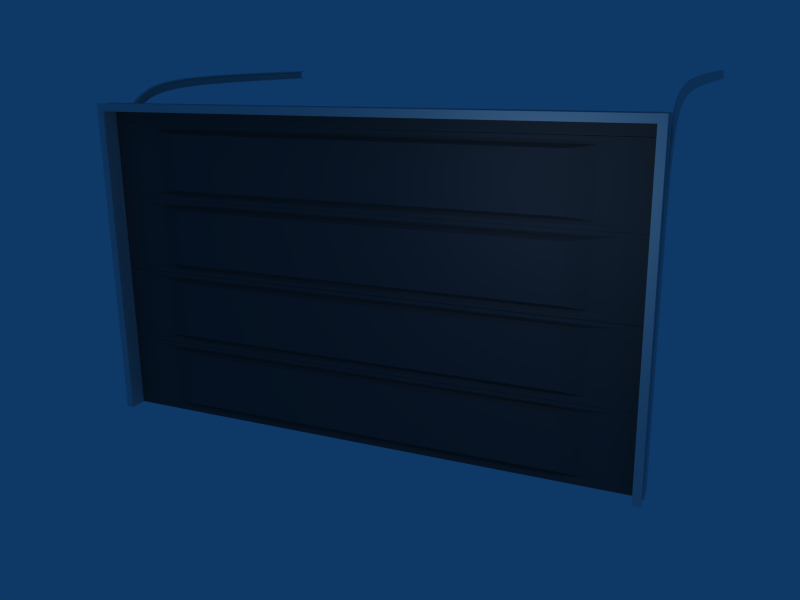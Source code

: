 # Source: gardoor.blend  (saved by Blender 2.76.0; exported with 4.5.12 LTS)
import bpy
from mathutils import Matrix  # noqa: F401  (used for matrix-valued properties, if any)

bpy.ops.wm.read_factory_settings(use_empty=True)
scene = bpy.context.scene
scene.name = 'Scene'

# ---- collections
col_collection_1 = bpy.data.collections.new('Collection 1'); scene.collection.children.link(col_collection_1)
col_collection_6 = bpy.data.collections.new('Collection 6'); scene.collection.children.link(col_collection_6)
col_collection_7 = bpy.data.collections.new('Collection 7'); scene.collection.children.link(col_collection_7)
col_collection_7.hide_render = True
col_collection_7.hide_viewport = True
col_collection_20 = bpy.data.collections.new('Collection 20'); scene.collection.children.link(col_collection_20)
col_collection_20.hide_render = True
col_collection_20.hide_viewport = True

# ---- materials (node trees are filled in below, after node groups)
mat_doormat1 = bpy.data.materials.new('DoorMat1')
mat_doormat1.alpha_threshold = 0.0
mat_doormat1.diffuse_color = (0.2988, 0.2922, 0.3055, 1.0)
mat_doormat1.roughness = 0.5
mat_doormat1.line_color = (0.0, 0.0, 0.0, 1.0)
mat_doormat1_001 = bpy.data.materials.new('DoorMat1.001')
mat_doormat1_001.alpha_threshold = 0.0
mat_doormat1_001.diffuse_color = (0.0, 1.0, 0.2358, 1.0)
mat_doormat1_001.roughness = 0.5
mat_doormat1_001.line_color = (0.0, 0.0, 0.0, 1.0)
mat_doormat1_002 = bpy.data.materials.new('DoorMat1.002')
mat_doormat1_002.alpha_threshold = 0.0
mat_doormat1_002.diffuse_color = (1.0, 0.0, 0.0, 1.0)
mat_doormat1_002.roughness = 0.5
mat_doormat1_002.line_color = (0.0, 0.0, 0.0, 1.0)
mat_sliderbar = bpy.data.materials.new('SliderBar')
mat_sliderbar.alpha_threshold = 0.0
mat_sliderbar.diffuse_color = (0.56, 0.56, 0.56, 1.0)
mat_sliderbar.roughness = 0.5
mat_sliderbar.line_color = (0.0, 0.0, 0.0, 1.0)
mat_slidermaterial = bpy.data.materials.new('SliderMaterial')
mat_slidermaterial.alpha_threshold = 0.0
mat_slidermaterial.diffuse_color = (0.14, 0.14, 0.14, 1.0)
mat_slidermaterial.specular_color = (0.7, 0.7, 0.7)
mat_slidermaterial.roughness = 0.5
mat_slidermaterial.line_color = (0.0, 0.0, 0.0, 1.0)

# ---- material node trees

# ---- world
world_world = bpy.data.worlds.new('World'); scene.world = world_world
world_world.color = (0.05656, 0.2208, 0.4)
world_world.use_sun_shadow = False
world_world.sun_shadow_jitter_overblur = 0.0
world_world.cycles.sampling_method = 'MANUAL'
world_world.cycles.sample_map_resolution = 256

# ---- cameras
cam_camera = bpy.data.cameras.new('Camera')
cam_camera.passepartout_alpha = 0.2
cam_camera.clip_end = 100.0
cam_camera.lens = 35.0
cam_camera.sensor_width = 32.0
cam_camera.sensor_height = 18.0
cam_camera.ortho_scale = 7.314
cam_camera.show_limits = True
cam_camera.dof.focus_distance = 0.0
cam_camera.dof.aperture_fstop = 128.0

# ---- lights
light_spot = bpy.data.lights.new('Spot', 'POINT')
light_spot.transmission_factor = 0.0
light_spot.cutoff_distance = 30.0
light_spot.energy = 100.0
light_spot.shadow_buffer_clip_start = 1.001
light_spot.shadow_soft_size = 1.0
light_spot.shadow_maximum_resolution = 0.006
light_spot.use_absolute_resolution = True
light_spot.cycles.use_multiple_importance_sampling = False

# ---- meshes
me_cube = bpy.data.meshes.new('Cube')
me_cube.from_pydata([(5.971, -0.1362, 0.0), (5.971, -0.5239, 0.0), (5.887, -0.5239, 0.0), (5.887, -0.1362, 0.0), (5.971, -0.1362, 6.939), (5.971, -0.5239, 6.939), (5.887, -0.5239, 6.939), (5.887, -0.1362, 6.939), (5.971, -0.2193, 0.0), (5.971, -0.4406, 0.0), (5.887, -0.4406, 0.0), (5.887, -0.2193, 0.0), (5.971, -0.2193, 6.939), (5.971, -0.4406, 6.939), (5.887, -0.4406, 6.939), (5.887, -0.2193, 6.939), (6.054, -0.4406, 0.0), (6.054, -0.4406, 6.939), (6.054, -0.2193, 0.0), (6.054, -0.2193, 6.939), (6.054, -0.5239, 6.939), (6.054, -0.1362, 6.939), (6.054, -0.5239, 0.0), (6.054, -0.1362, 0.0), (5.971, -0.1362, 7.023), (6.054, -0.1362, 7.023), (6.054, -0.2193, 7.023), (6.054, -0.4406, 7.023), (6.054, -0.5239, 7.023), (5.971, -0.5239, 7.023), (5.971, -0.2193, 7.023), (5.971, -0.4406, 7.023), (5.887, -0.1362, 7.023), (5.887, -0.2193, 7.023), (5.887, -0.4406, 7.023), (5.887, -0.5239, 7.023), (5.887, -0.2193, 7.106), (5.971, -0.2193, 7.106), (5.887, -0.4406, 7.106), (5.971, -0.4406, 7.106), (5.887, -0.5239, 7.106), (5.971, -0.5239, 7.106), (5.887, -0.1362, 7.106), (5.971, -0.1362, 7.106), (6.054, -0.4406, 7.106), (6.054, -0.2193, 7.106), (6.054, -0.5239, 7.106), (6.054, -0.1362, 7.106), (0.0, -0.1362, 7.106), (0.0, -0.2193, 7.106), (0.0, -0.5239, 7.106), (0.0, -0.4406, 7.106), (0.0, -0.1362, 7.023), (0.0, -0.5239, 7.023), (0.0, -0.4406, 7.023), (0.0, -0.2193, 7.023), (0.0, -0.5239, 6.939), (0.0, -0.1362, 6.939), (0.0, -0.2193, 6.939), (0.0, -0.4406, 6.939)], [], [(1, 5, 6, 2), (4, 0, 3, 7), (0, 8, 11, 3), (8, 9, 10, 11), (9, 1, 2, 10), (12, 13, 9, 8), (6, 14, 10, 2), (14, 15, 11, 10), (15, 7, 3, 11), (9, 13, 17, 16), (12, 8, 18, 19), (1, 9, 16, 22), (8, 0, 23, 18), (0, 4, 21, 23), (5, 1, 22, 20), (17, 20, 22, 16), (18, 23, 21, 19), (21, 4, 24, 25), (19, 21, 25, 26), (20, 17, 27, 28), (5, 20, 28, 29), (12, 19, 26, 30), (17, 13, 31, 27), (13, 12, 30, 31), (4, 7, 32, 24), (6, 5, 29, 35), (33, 34, 31, 30), (33, 30, 37, 36), (31, 34, 38, 39), (35, 29, 41, 40), (24, 32, 42, 43), (27, 31, 39, 44), (30, 26, 45, 37), (29, 28, 46, 41), (28, 27, 44, 46), (26, 25, 47, 45), (25, 24, 43, 47), (42, 36, 37, 43), (38, 40, 41, 39), (39, 41, 46, 44), (43, 37, 45, 47), (36, 42, 48, 49), (40, 38, 51, 50), (42, 32, 52, 48), (35, 40, 50, 53), (38, 34, 54, 51), (33, 36, 49, 55), (6, 35, 53, 56), (34, 33, 55, 54), (32, 7, 57, 52), (7, 15, 58, 57), (15, 14, 59, 58), (14, 6, 56, 59), (52, 55, 49, 48), (54, 53, 50, 51), (59, 56, 53, 54), (58, 59, 54, 55), (57, 58, 55, 52)])
me_cube.use_remesh_preserve_volume = False
me_cube.use_remesh_preserve_attributes = False
me_cube.use_mirror_vertex_groups = False
me_cube.update()
me_plane = bpy.data.meshes.new('Plane')
me_plane.from_pydata([(5.947, -0.2094, -0.1032), (5.947, -0.2094, 1.563), (-5.947, -0.2094, 1.563), (-5.947, -0.2094, -0.1031), (-5.352, -0.2094, 1.48), (-5.353, -0.2094, -0.01979), (5.352, -0.2094, -0.01983), (5.352, -0.2094, 1.48), (-4.817, -0.1594, 1.405), (4.817, -0.1594, 1.405), (4.817, -0.1594, 0.05517), (-4.817, -0.1594, 0.0552), (-4.335, -0.2594, 1.338), (-4.336, -0.2594, 0.1227), (4.335, -0.2594, 0.1227), (4.335, -0.2594, 1.338), (5.947, -0.1261, 1.563), (-5.947, -0.1261, 1.563), (5.947, -0.1261, -0.1032), (-5.947, -0.1261, -0.1031), (-5.947, -0.1261, 1.522), (5.947, -0.1261, 1.522), (-5.947, -0.1261, -0.06145), (5.947, -0.1261, -0.0615), (5.947, -0.1261, 1.609), (-5.947, -0.1261, 1.609), (5.947, -0.1261, 3.193), (-5.947, -0.1261, 3.193), (-5.947, -0.1261, 1.568), (5.947, -0.1261, 1.568), (-5.947, -0.1261, 3.234), (5.947, -0.1261, 3.234), (4.335, -0.2594, 3.008), (4.335, -0.2594, 1.793), (-4.336, -0.2594, 1.793), (-4.335, -0.2594, 3.008), (-4.817, -0.1594, 1.726), (4.817, -0.1594, 1.726), (4.817, -0.1594, 3.076), (-4.817, -0.1594, 3.076), (5.352, -0.2094, 3.151), (5.352, -0.2094, 1.651), (-5.353, -0.2094, 1.651), (-5.352, -0.2094, 3.151), (-5.947, -0.2094, 1.568), (-5.947, -0.2094, 3.234), (5.947, -0.2094, 3.234), (5.947, -0.2094, 1.568), (5.947, -0.2094, 3.241), (5.947, -0.2094, 4.908), (-5.947, -0.2094, 4.908), (-5.947, -0.2094, 3.241), (-5.352, -0.2094, 4.825), (-5.353, -0.2094, 3.325), (5.352, -0.2094, 3.325), (5.352, -0.2094, 4.825), (-4.817, -0.1594, 4.75), (4.817, -0.1594, 4.75), (4.817, -0.1594, 3.4), (-4.817, -0.1594, 3.4), (-4.335, -0.2594, 4.682), (-4.336, -0.2594, 3.467), (4.335, -0.2594, 3.467), (4.335, -0.2594, 4.682), (5.947, -0.1261, 4.908), (-5.947, -0.1261, 4.908), (5.947, -0.1261, 3.241), (-5.947, -0.1261, 3.241), (-5.947, -0.1261, 4.866), (5.947, -0.1261, 4.866), (-5.947, -0.1261, 3.283), (5.947, -0.1261, 3.283), (5.947, -0.1261, 4.953), (-5.947, -0.1261, 4.953), (5.947, -0.1261, 6.536), (-5.947, -0.1261, 6.536), (-5.947, -0.1261, 4.911), (5.947, -0.1261, 4.911), (-5.947, -0.1261, 6.578), (5.947, -0.1261, 6.578), (4.335, -0.2594, 6.352), (4.335, -0.2594, 5.137), (-4.336, -0.2594, 5.137), (-4.335, -0.2594, 6.352), (-4.817, -0.1594, 5.07), (4.817, -0.1594, 5.07), (4.817, -0.1594, 6.42), (-4.817, -0.1594, 6.42), (5.352, -0.2094, 6.495), (5.352, -0.2094, 4.995), (-5.353, -0.2094, 4.995), (-5.352, -0.2094, 6.495), (-5.947, -0.2094, 4.911), (-5.947, -0.2094, 6.578), (5.947, -0.2094, 6.578), (5.947, -0.2094, 4.911), (5.947, -0.2094, 6.588), (-5.947, -0.2094, 6.588), (5.947, -0.2094, 6.857), (-5.947, -0.2094, 6.857), (-5.947, -0.1261, 6.857), (5.947, -0.1261, 6.857), (-5.947, -0.1261, 6.807), (5.947, -0.1261, 6.807), (5.947, -0.1261, 6.588), (-5.947, -0.1261, 6.588), (-5.947, -0.1261, 6.638), (5.947, -0.1261, 6.638), (5.971, 0.4626, 6.752), (5.971, 0.4717, 6.739), (5.971, 0.4748, 6.723), (5.971, 0.4717, 6.707), (5.971, 0.4626, 6.693), (5.971, 0.4491, 6.684), (5.971, 0.4332, 6.681), (5.971, 0.4172, 6.684), (5.971, 0.4037, 6.693), (5.971, 0.3947, 6.707), (5.971, 0.3915, 6.723), (5.971, 0.3947, 6.739), (5.971, 0.4037, 6.752), (5.971, 0.4172, 6.761), (5.971, 0.4332, 6.764), (5.971, 0.4491, 6.761), (5.971, 0.4855, 6.775), (5.971, 0.5015, 6.751), (5.971, 0.5071, 6.723), (5.971, 0.5015, 6.694), (5.971, 0.4855, 6.67), (5.971, 0.4615, 6.654), (5.971, 0.4332, 6.649), (5.971, 0.4049, 6.654), (5.971, 0.3809, 6.67), (5.971, 0.3648, 6.694), (5.971, 0.3592, 6.723), (5.971, 0.3648, 6.751), (5.971, 0.3809, 6.775), (5.971, 0.4049, 6.791), (5.971, 0.4332, 6.797), (5.971, 0.4615, 6.791), (5.981, 0.4979, 6.787), (5.981, 0.5177, 6.758), (5.981, 0.5247, 6.723), (5.981, 0.5177, 6.688), (5.981, 0.4979, 6.658), (5.981, 0.4682, 6.638), (5.981, 0.4332, 6.631), (5.981, 0.3981, 6.638), (5.981, 0.3685, 6.658), (5.981, 0.3486, 6.688), (5.981, 0.3417, 6.723), (5.981, 0.3486, 6.758), (5.981, 0.3685, 6.787), (5.981, 0.3981, 6.807), (5.981, 0.4332, 6.814), (5.981, 0.4682, 6.807), (6.001, 0.4979, 6.787), (6.001, 0.5177, 6.758), (6.001, 0.5247, 6.723), (6.001, 0.5177, 6.688), (6.001, 0.4979, 6.658), (6.001, 0.4682, 6.638), (6.001, 0.4332, 6.631), (6.001, 0.3981, 6.638), (6.001, 0.3685, 6.658), (6.001, 0.3486, 6.688), (6.001, 0.3417, 6.723), (6.001, 0.3486, 6.758), (6.001, 0.3685, 6.787), (6.001, 0.3981, 6.807), (6.001, 0.4332, 6.814), (6.001, 0.4682, 6.807), (6.011, 0.4859, 6.775), (6.011, 0.5021, 6.751), (6.011, 0.5077, 6.723), (6.011, 0.5021, 6.694), (6.011, 0.4859, 6.67), (6.011, 0.4617, 6.654), (6.011, 0.4332, 6.648), (6.011, 0.4046, 6.654), (6.011, 0.3804, 6.67), (6.011, 0.3643, 6.694), (6.011, 0.3586, 6.723), (6.011, 0.3643, 6.751), (6.011, 0.3804, 6.775), (6.011, 0.4046, 6.792), (6.011, 0.4332, 6.797), (6.011, 0.4617, 6.792), (6.011, 0.4719, 6.739), (6.011, 0.4628, 6.752), (6.011, 0.4751, 6.723), (6.011, 0.4719, 6.707), (6.011, 0.4628, 6.693), (6.011, 0.4492, 6.684), (6.011, 0.4332, 6.681), (6.011, 0.4171, 6.684), (6.011, 0.4035, 6.693), (6.011, 0.3944, 6.707), (6.011, 0.3912, 6.723), (6.011, 0.3944, 6.739), (6.011, 0.4035, 6.752), (6.011, 0.4171, 6.761), (6.011, 0.4332, 6.765), (6.011, 0.4492, 6.761), (6.029, 0.4719, 6.739), (6.029, 0.4628, 6.752), (6.029, 0.4751, 6.723), (6.029, 0.4719, 6.707), (6.029, 0.4628, 6.693), (6.029, 0.4492, 6.684), (6.029, 0.4332, 6.681), (6.029, 0.4171, 6.684), (6.029, 0.4035, 6.693), (6.029, 0.3944, 6.707), (6.029, 0.3912, 6.723), (6.029, 0.3944, 6.739), (6.029, 0.4035, 6.752), (6.029, 0.4171, 6.761), (6.029, 0.4332, 6.765), (6.029, 0.4492, 6.761), (6.03, 0.4406, 6.73), (6.03, 0.4372, 6.732), (-6.03, 0.4372, 6.732), (-6.03, 0.4406, 6.73), (-6.029, 0.4492, 6.761), (-6.029, 0.4332, 6.765), (-6.029, 0.4171, 6.761), (-6.029, 0.4035, 6.752), (-6.029, 0.3944, 6.739), (-6.029, 0.3912, 6.723), (-6.029, 0.3944, 6.707), (-6.029, 0.4035, 6.693), (-6.029, 0.4171, 6.684), (-6.029, 0.4332, 6.681), (-6.029, 0.4492, 6.684), (-6.029, 0.4628, 6.693), (-6.029, 0.4719, 6.707), (-6.029, 0.4751, 6.723), (-6.029, 0.4628, 6.752), (-6.029, 0.4719, 6.739), (-6.011, 0.4492, 6.761), (-6.011, 0.4332, 6.765), (-6.011, 0.4171, 6.761), (-6.011, 0.4035, 6.752), (-6.011, 0.3944, 6.739), (-6.011, 0.3912, 6.723), (-6.011, 0.3944, 6.707), (-6.011, 0.4035, 6.693), (-6.011, 0.4171, 6.684), (-6.011, 0.4332, 6.681), (-6.011, 0.4492, 6.684), (-6.011, 0.4628, 6.693), (-6.011, 0.4719, 6.707), (-6.011, 0.4751, 6.723), (-6.011, 0.4628, 6.752), (-6.011, 0.4719, 6.739), (-6.011, 0.4617, 6.792), (-6.011, 0.4332, 6.797), (-6.011, 0.4046, 6.792), (-6.011, 0.3804, 6.775), (-6.011, 0.3643, 6.751), (-6.011, 0.3586, 6.723), (-6.011, 0.3643, 6.694), (-6.011, 0.3804, 6.67), (-6.011, 0.4046, 6.654), (-6.011, 0.4332, 6.648), (-6.011, 0.4617, 6.654), (-6.011, 0.4859, 6.67), (-6.011, 0.5021, 6.694), (-6.011, 0.5077, 6.723), (-6.011, 0.5021, 6.751), (-6.011, 0.4859, 6.775), (-6.001, 0.4682, 6.807), (-6.001, 0.4332, 6.814), (-6.001, 0.3981, 6.807), (-6.001, 0.3685, 6.787), (-6.001, 0.3486, 6.758), (-6.001, 0.3417, 6.723), (-6.001, 0.3486, 6.688), (-6.001, 0.3685, 6.658), (-6.001, 0.3981, 6.638), (-6.001, 0.4332, 6.631), (-6.001, 0.4682, 6.638), (-6.001, 0.4979, 6.658), (-6.001, 0.5177, 6.688), (-6.001, 0.5247, 6.723), (-6.001, 0.5177, 6.758), (-6.001, 0.4979, 6.787), (-5.981, 0.4682, 6.807), (-5.981, 0.4332, 6.814), (-5.981, 0.3981, 6.807), (-5.981, 0.3685, 6.787), (-5.981, 0.3486, 6.758), (-5.981, 0.3417, 6.723), (-5.981, 0.3486, 6.688), (-5.981, 0.3685, 6.658), (-5.981, 0.3981, 6.638), (-5.981, 0.4332, 6.631), (-5.981, 0.4682, 6.638), (-5.981, 0.4979, 6.658), (-5.981, 0.5177, 6.688), (-5.981, 0.5247, 6.723), (-5.981, 0.5177, 6.758), (-5.981, 0.4979, 6.787), (-5.971, 0.4615, 6.791), (-5.971, 0.4332, 6.797), (-5.971, 0.4049, 6.791), (-5.971, 0.3809, 6.775), (-5.971, 0.3648, 6.751), (-5.971, 0.3592, 6.723), (-5.971, 0.3648, 6.694), (-5.971, 0.3809, 6.67), (-5.971, 0.4049, 6.654), (-5.971, 0.4332, 6.649), (-5.971, 0.4615, 6.654), (-5.971, 0.4855, 6.67), (-5.971, 0.5015, 6.694), (-5.971, 0.5071, 6.723), (-5.971, 0.5015, 6.751), (-5.971, 0.4855, 6.775), (-5.971, 0.4491, 6.761), (-5.971, 0.4332, 6.764), (-5.971, 0.4172, 6.761), (-5.971, 0.4037, 6.752), (-5.971, 0.3947, 6.739), (-5.971, 0.3915, 6.723), (-5.971, 0.3947, 6.707), (-5.971, 0.4037, 6.693), (-5.971, 0.4172, 6.684), (-5.971, 0.4332, 6.681), (-5.971, 0.4491, 6.684), (-5.971, 0.4626, 6.693), (-5.971, 0.4717, 6.707), (-5.971, 0.4748, 6.723), (-5.971, 0.4717, 6.739), (-5.971, 0.4626, 6.752), (-5.971, 0.0684, 4.847), (-5.971, 0.07743, 4.833), (-5.971, 0.0806, 4.817), (-5.971, 0.07743, 4.801), (-5.971, 0.0684, 4.788), (-5.971, 0.05488, 4.779), (-5.971, 0.03894, 4.776), (-5.971, 0.02299, 4.779), (-5.971, 0.009474, 4.788), (-5.971, 0.0004421, 4.801), (-5.971, -0.00273, 4.817), (-5.971, 0.0004421, 4.833), (-5.971, 0.009474, 4.847), (-5.971, 0.02299, 4.856), (-5.971, 0.03894, 4.859), (-5.971, 0.05488, 4.856), (-5.971, 0.09125, 4.87), (-5.971, 0.1073, 4.846), (-5.971, 0.1129, 4.817), (-5.971, 0.1073, 4.789), (-5.971, 0.09125, 4.765), (-5.971, 0.06725, 4.749), (-5.971, 0.03894, 4.743), (-5.971, 0.01063, 4.749), (-5.971, -0.01337, 4.765), (-5.971, -0.02941, 4.789), (-5.971, -0.03504, 4.817), (-5.971, -0.02941, 4.846), (-5.971, -0.01337, 4.87), (-5.971, 0.01063, 4.886), (-5.971, 0.03894, 4.891), (-5.971, 0.06725, 4.886), (-5.981, 0.1036, 4.882), (-5.981, 0.1235, 4.852), (-5.981, 0.1304, 4.817), (-5.981, 0.1235, 4.782), (-5.981, 0.1036, 4.753), (-5.981, 0.07396, 4.733), (-5.981, 0.03894, 4.726), (-5.981, 0.003918, 4.733), (-5.981, -0.02577, 4.753), (-5.981, -0.04561, 4.782), (-5.981, -0.05257, 4.817), (-5.981, -0.04561, 4.852), (-5.981, -0.02577, 4.882), (-5.981, 0.003918, 4.902), (-5.981, 0.03894, 4.909), (-5.981, 0.07396, 4.902), (-6.001, 0.1036, 4.882), (-6.001, 0.1235, 4.852), (-6.001, 0.1304, 4.817), (-6.001, 0.1235, 4.782), (-6.001, 0.1036, 4.753), (-6.001, 0.07396, 4.733), (-6.001, 0.03894, 4.726), (-6.001, 0.003918, 4.733), (-6.001, -0.02577, 4.753), (-6.001, -0.04561, 4.782), (-6.001, -0.05257, 4.817), (-6.001, -0.04561, 4.852), (-6.001, -0.02577, 4.882), (-6.001, 0.003918, 4.902), (-6.001, 0.03894, 4.909), (-6.001, 0.07396, 4.902), (-6.011, 0.09167, 4.87), (-6.011, 0.1078, 4.846), (-6.011, 0.1135, 4.817), (-6.011, 0.1078, 4.789), (-6.011, 0.09167, 4.765), (-6.011, 0.06747, 4.748), (-6.011, 0.03894, 4.743), (-6.011, 0.0104, 4.748), (-6.011, -0.01379, 4.765), (-6.011, -0.02996, 4.789), (-6.011, -0.03563, 4.817), (-6.011, -0.02996, 4.846), (-6.011, -0.01379, 4.87), (-6.011, 0.0104, 4.886), (-6.011, 0.03894, 4.892), (-6.011, 0.06747, 4.886), (-6.011, 0.0777, 4.833), (-6.011, 0.0686, 4.847), (-6.011, 0.08089, 4.817), (-6.011, 0.0777, 4.801), (-6.011, 0.0686, 4.788), (-6.011, 0.05499, 4.778), (-6.011, 0.03894, 4.775), (-6.011, 0.02288, 4.778), (-6.011, 0.009273, 4.788), (-6.011, 0.0001785, 4.801), (-6.011, -0.003015, 4.817), (-6.011, 0.0001785, 4.833), (-6.011, 0.009273, 4.847), (-6.011, 0.02288, 4.856), (-6.011, 0.03894, 4.859), (-6.011, 0.05499, 4.856), (-6.029, 0.0777, 4.833), (-6.029, 0.0686, 4.847), (-6.029, 0.08089, 4.817), (-6.029, 0.0777, 4.801), (-6.029, 0.0686, 4.788), (-6.029, 0.05499, 4.778), (-6.029, 0.03894, 4.775), (-6.029, 0.02288, 4.778), (-6.029, 0.009273, 4.788), (-6.029, 0.0001785, 4.801), (-6.029, -0.003015, 4.817), (-6.029, 0.0001785, 4.833), (-6.029, 0.009273, 4.847), (-6.029, 0.02288, 4.856), (-6.029, 0.03894, 4.859), (-6.029, 0.05499, 4.856), (-6.03, 0.04635, 4.825), (-6.03, 0.04295, 4.827), (6.03, 0.04295, 4.827), (6.03, 0.04635, 4.825), (6.029, 0.05499, 4.856), (6.029, 0.03894, 4.859), (6.029, 0.02288, 4.856), (6.029, 0.009273, 4.847), (6.029, 0.0001785, 4.833), (6.029, -0.003015, 4.817), (6.029, 0.0001785, 4.801), (6.029, 0.009273, 4.788), (6.029, 0.02288, 4.778), (6.029, 0.03894, 4.775), (6.029, 0.05499, 4.778), (6.029, 0.0686, 4.788), (6.029, 0.0777, 4.801), (6.029, 0.08089, 4.817), (6.029, 0.0686, 4.847), (6.029, 0.0777, 4.833), (6.011, 0.05499, 4.856), (6.011, 0.03894, 4.859), (6.011, 0.02288, 4.856), (6.011, 0.009273, 4.847), (6.011, 0.0001785, 4.833), (6.011, -0.003015, 4.817), (6.011, 0.0001785, 4.801), (6.011, 0.009273, 4.788), (6.011, 0.02288, 4.778), (6.011, 0.03894, 4.775), (6.011, 0.05499, 4.778), (6.011, 0.0686, 4.788), (6.011, 0.0777, 4.801), (6.011, 0.08089, 4.817), (6.011, 0.0686, 4.847), (6.011, 0.0777, 4.833), (6.011, 0.06747, 4.886), (6.011, 0.03894, 4.892), (6.011, 0.0104, 4.886), (6.011, -0.01379, 4.87), (6.011, -0.02996, 4.846), (6.011, -0.03563, 4.817), (6.011, -0.02996, 4.789), (6.011, -0.01379, 4.765), (6.011, 0.0104, 4.748), (6.011, 0.03894, 4.743), (6.011, 0.06747, 4.748), (6.011, 0.09167, 4.765), (6.011, 0.1078, 4.789), (6.011, 0.1135, 4.817), (6.011, 0.1078, 4.846), (6.011, 0.09167, 4.87), (6.001, 0.07396, 4.902), (6.001, 0.03894, 4.909), (6.001, 0.003918, 4.902), (6.001, -0.02577, 4.882), (6.001, -0.04561, 4.852), (6.001, -0.05257, 4.817), (6.001, -0.04561, 4.782), (6.001, -0.02577, 4.753), (6.001, 0.003918, 4.733), (6.001, 0.03894, 4.726), (6.001, 0.07396, 4.733), (6.001, 0.1036, 4.753), (6.001, 0.1235, 4.782), (6.001, 0.1304, 4.817), (6.001, 0.1235, 4.852), (6.001, 0.1036, 4.882), (5.981, 0.07396, 4.902), (5.981, 0.03894, 4.909), (5.981, 0.003918, 4.902), (5.981, -0.02577, 4.882), (5.981, -0.04561, 4.852), (5.981, -0.05257, 4.817), (5.981, -0.04561, 4.782), (5.981, -0.02577, 4.753), (5.981, 0.003918, 4.733), (5.981, 0.03894, 4.726), (5.981, 0.07396, 4.733), (5.981, 0.1036, 4.753), (5.981, 0.1235, 4.782), (5.981, 0.1304, 4.817), (5.981, 0.1235, 4.852), (5.981, 0.1036, 4.882), (5.971, 0.06725, 4.886), (5.971, 0.03894, 4.891), (5.971, 0.01063, 4.886), (5.971, -0.01337, 4.87), (5.971, -0.02941, 4.846), (5.971, -0.03504, 4.817), (5.971, -0.02941, 4.789), (5.971, -0.01337, 4.765), (5.971, 0.01063, 4.749), (5.971, 0.03894, 4.743), (5.971, 0.06725, 4.749), (5.971, 0.09125, 4.765), (5.971, 0.1073, 4.789), (5.971, 0.1129, 4.817), (5.971, 0.1073, 4.846), (5.971, 0.09125, 4.87), (5.971, 0.05488, 4.856), (5.971, 0.03894, 4.859), (5.971, 0.02299, 4.856), (5.971, 0.009474, 4.847), (5.971, 0.0004421, 4.833), (5.971, -0.00273, 4.817), (5.971, 0.0004421, 4.801), (5.971, 0.009474, 4.788), (5.971, 0.02299, 4.779), (5.971, 0.03894, 4.776), (5.971, 0.05488, 4.779), (5.971, 0.0684, 4.788), (5.971, 0.07743, 4.801), (5.971, 0.0806, 4.817), (5.971, 0.07743, 4.833), (5.971, 0.0684, 4.847), (5.971, 0.03716, 3.175), (5.971, 0.0462, 3.161), (5.971, 0.04937, 3.145), (5.971, 0.0462, 3.129), (5.971, 0.03716, 3.116), (5.971, 0.02365, 3.107), (5.971, 0.007701, 3.104), (5.971, -0.008244, 3.107), (5.971, -0.02176, 3.116), (5.971, -0.03079, 3.129), (5.971, -0.03397, 3.145), (5.971, -0.03079, 3.161), (5.971, -0.02176, 3.175), (5.971, -0.008244, 3.184), (5.971, 0.007701, 3.187), (5.971, 0.02365, 3.184), (5.971, 0.06001, 3.198), (5.971, 0.07605, 3.174), (5.971, 0.08168, 3.145), (5.971, 0.07605, 3.117), (5.971, 0.06001, 3.093), (5.971, 0.03601, 3.077), (5.971, 0.007701, 3.071), (5.971, -0.02061, 3.077), (5.971, -0.04461, 3.093), (5.971, -0.06065, 3.117), (5.971, -0.06628, 3.145), (5.971, -0.06065, 3.174), (5.971, -0.04461, 3.198), (5.971, -0.02061, 3.214), (5.971, 0.007701, 3.219), (5.971, 0.03601, 3.214), (5.981, 0.07241, 3.21), (5.981, 0.09225, 3.18), (5.981, 0.09921, 3.145), (5.981, 0.09225, 3.11), (5.981, 0.07241, 3.081), (5.981, 0.04272, 3.061), (5.981, 0.007701, 3.054), (5.981, -0.02732, 3.061), (5.981, -0.05701, 3.081), (5.981, -0.07684, 3.11), (5.981, -0.08381, 3.145), (5.981, -0.07684, 3.18), (5.981, -0.05701, 3.21), (5.981, -0.02732, 3.23), (5.981, 0.007701, 3.237), (5.981, 0.04272, 3.23), (6.001, 0.07241, 3.21), (6.001, 0.09225, 3.18), (6.001, 0.09921, 3.145), (6.001, 0.09225, 3.11), (6.001, 0.07241, 3.081), (6.001, 0.04272, 3.061), (6.001, 0.007701, 3.054), (6.001, -0.02732, 3.061), (6.001, -0.05701, 3.081), (6.001, -0.07684, 3.11), (6.001, -0.08381, 3.145), (6.001, -0.07684, 3.18), (6.001, -0.05701, 3.21), (6.001, -0.02732, 3.23), (6.001, 0.007701, 3.237), (6.001, 0.04272, 3.23), (6.011, 0.06043, 3.198), (6.011, 0.0766, 3.174), (6.011, 0.08227, 3.145), (6.011, 0.0766, 3.117), (6.011, 0.06043, 3.093), (6.011, 0.03624, 3.077), (6.011, 0.007701, 3.071), (6.011, -0.02084, 3.077), (6.011, -0.04503, 3.093), (6.011, -0.06119, 3.117), (6.011, -0.06687, 3.145), (6.011, -0.06119, 3.174), (6.011, -0.04503, 3.198), (6.011, -0.02084, 3.214), (6.011, 0.007701, 3.22), (6.011, 0.03624, 3.214), (6.011, 0.04646, 3.161), (6.011, 0.03737, 3.175), (6.011, 0.04965, 3.145), (6.011, 0.04646, 3.129), (6.011, 0.03737, 3.116), (6.011, 0.02376, 3.107), (6.011, 0.007701, 3.103), (6.011, -0.008353, 3.107), (6.011, -0.02196, 3.116), (6.011, -0.03106, 3.129), (6.011, -0.03425, 3.145), (6.011, -0.03106, 3.161), (6.011, -0.02196, 3.175), (6.011, -0.008353, 3.184), (6.011, 0.007701, 3.187), (6.011, 0.02376, 3.184), (6.029, 0.04646, 3.161), (6.029, 0.03737, 3.175), (6.029, 0.04965, 3.145), (6.029, 0.04646, 3.129), (6.029, 0.03737, 3.116), (6.029, 0.02376, 3.107), (6.029, 0.007701, 3.103), (6.029, -0.008353, 3.107), (6.029, -0.02196, 3.116), (6.029, -0.03106, 3.129), (6.029, -0.03425, 3.145), (6.029, -0.03106, 3.161), (6.029, -0.02196, 3.175), (6.029, -0.008353, 3.184), (6.029, 0.007701, 3.187), (6.029, 0.02376, 3.184), (6.03, 0.01512, 3.153), (6.03, 0.01171, 3.155), (-6.03, 0.01171, 3.155), (-6.03, 0.01512, 3.153), (-6.029, 0.02376, 3.184), (-6.029, 0.007701, 3.187), (-6.029, -0.008353, 3.184), (-6.029, -0.02196, 3.175), (-6.029, -0.03106, 3.161), (-6.029, -0.03425, 3.145), (-6.029, -0.03106, 3.129), (-6.029, -0.02196, 3.116), (-6.029, -0.008353, 3.107), (-6.029, 0.007701, 3.103), (-6.029, 0.02376, 3.107), (-6.029, 0.03737, 3.116), (-6.029, 0.04646, 3.129), (-6.029, 0.04965, 3.145), (-6.029, 0.03737, 3.175), (-6.029, 0.04646, 3.161), (-6.011, 0.02376, 3.184), (-6.011, 0.007701, 3.187), (-6.011, -0.008353, 3.184), (-6.011, -0.02196, 3.175), (-6.011, -0.03106, 3.161), (-6.011, -0.03425, 3.145), (-6.011, -0.03106, 3.129), (-6.011, -0.02196, 3.116), (-6.011, -0.008353, 3.107), (-6.011, 0.007701, 3.103), (-6.011, 0.02376, 3.107), (-6.011, 0.03737, 3.116), (-6.011, 0.04646, 3.129), (-6.011, 0.04965, 3.145), (-6.011, 0.03737, 3.175), (-6.011, 0.04646, 3.161), (-6.011, 0.03624, 3.214), (-6.011, 0.007701, 3.22), (-6.011, -0.02084, 3.214), (-6.011, -0.04503, 3.198), (-6.011, -0.06119, 3.174), (-6.011, -0.06687, 3.145), (-6.011, -0.06119, 3.117), (-6.011, -0.04503, 3.093), (-6.011, -0.02084, 3.077), (-6.011, 0.007701, 3.071), (-6.011, 0.03624, 3.077), (-6.011, 0.06043, 3.093), (-6.011, 0.0766, 3.117), (-6.011, 0.08227, 3.145), (-6.011, 0.0766, 3.174), (-6.011, 0.06043, 3.198), (-6.001, 0.04272, 3.23), (-6.001, 0.007701, 3.237), (-6.001, -0.02732, 3.23), (-6.001, -0.05701, 3.21), (-6.001, -0.07684, 3.18), (-6.001, -0.08381, 3.145), (-6.001, -0.07684, 3.11), (-6.001, -0.05701, 3.081), (-6.001, -0.02732, 3.061), (-6.001, 0.007701, 3.054), (-6.001, 0.04272, 3.061), (-6.001, 0.07241, 3.081), (-6.001, 0.09225, 3.11), (-6.001, 0.09921, 3.145), (-6.001, 0.09225, 3.18), (-6.001, 0.07241, 3.21), (-5.981, 0.04272, 3.23), (-5.981, 0.007701, 3.237), (-5.981, -0.02732, 3.23), (-5.981, -0.05701, 3.21), (-5.981, -0.07684, 3.18), (-5.981, -0.08381, 3.145), (-5.981, -0.07684, 3.11), (-5.981, -0.05701, 3.081), (-5.981, -0.02732, 3.061), (-5.981, 0.007701, 3.054), (-5.981, 0.04272, 3.061), (-5.981, 0.07241, 3.081), (-5.981, 0.09225, 3.11), (-5.981, 0.09921, 3.145), (-5.981, 0.09225, 3.18), (-5.981, 0.07241, 3.21), (-5.971, 0.03601, 3.214), (-5.971, 0.007701, 3.219), (-5.971, -0.02061, 3.214), (-5.971, -0.04461, 3.198), (-5.971, -0.06065, 3.174), (-5.971, -0.06628, 3.145), (-5.971, -0.06065, 3.117), (-5.971, -0.04461, 3.093), (-5.971, -0.02061, 3.077), (-5.971, 0.007701, 3.071), (-5.971, 0.03601, 3.077), (-5.971, 0.06001, 3.093), (-5.971, 0.07605, 3.117), (-5.971, 0.08168, 3.145), (-5.971, 0.07605, 3.174), (-5.971, 0.06001, 3.198), (-5.971, 0.02365, 3.184), (-5.971, 0.007701, 3.187), (-5.971, -0.008244, 3.184), (-5.971, -0.02176, 3.175), (-5.971, -0.03079, 3.161), (-5.971, -0.03397, 3.145), (-5.971, -0.03079, 3.129), (-5.971, -0.02176, 3.116), (-5.971, -0.008244, 3.107), (-5.971, 0.007701, 3.104), (-5.971, 0.02365, 3.107), (-5.971, 0.03716, 3.116), (-5.971, 0.0462, 3.129), (-5.971, 0.04937, 3.145), (-5.971, 0.0462, 3.161), (-5.971, 0.03716, 3.175), (-5.971, 0.03046, 1.505), (-5.971, 0.0395, 1.491), (-5.971, 0.04267, 1.475), (-5.971, 0.0395, 1.459), (-5.971, 0.03046, 1.446), (-5.971, 0.01695, 1.437), (-5.971, 0.001, 1.434), (-5.971, -0.01495, 1.437), (-5.971, -0.02846, 1.446), (-5.971, -0.0375, 1.459), (-5.971, -0.04067, 1.475), (-5.971, -0.0375, 1.491), (-5.971, -0.02846, 1.505), (-5.971, -0.01495, 1.514), (-5.971, 0.001, 1.517), (-5.971, 0.01695, 1.514), (-5.971, 0.05331, 1.528), (-5.971, 0.06935, 1.504), (-5.971, 0.07498, 1.475), (-5.971, 0.06935, 1.447), (-5.971, 0.05331, 1.423), (-5.971, 0.02931, 1.407), (-5.971, 0.001, 1.401), (-5.971, -0.02731, 1.407), (-5.971, -0.05131, 1.423), (-5.971, -0.06735, 1.447), (-5.971, -0.07298, 1.475), (-5.971, -0.06735, 1.504), (-5.971, -0.05131, 1.528), (-5.971, -0.02731, 1.544), (-5.971, 0.001, 1.549), (-5.971, 0.02931, 1.544), (-5.981, 0.06571, 1.54), (-5.981, 0.08554, 1.51), (-5.981, 0.09251, 1.475), (-5.981, 0.08554, 1.44), (-5.981, 0.06571, 1.41), (-5.981, 0.03602, 1.391), (-5.981, 0.001, 1.384), (-5.981, -0.03402, 1.391), (-5.981, -0.06371, 1.41), (-5.981, -0.08354, 1.44), (-5.981, -0.09051, 1.475), (-5.981, -0.08354, 1.51), (-5.981, -0.06371, 1.54), (-5.981, -0.03402, 1.56), (-5.981, 0.001, 1.567), (-5.981, 0.03602, 1.56), (-6.001, 0.06571, 1.54), (-6.001, 0.08554, 1.51), (-6.001, 0.09251, 1.475), (-6.001, 0.08554, 1.44), (-6.001, 0.06571, 1.41), (-6.001, 0.03602, 1.391), (-6.001, 0.001, 1.384), (-6.001, -0.03402, 1.391), (-6.001, -0.06371, 1.41), (-6.001, -0.08354, 1.44), (-6.001, -0.09051, 1.475), (-6.001, -0.08354, 1.51), (-6.001, -0.06371, 1.54), (-6.001, -0.03402, 1.56), (-6.001, 0.001, 1.567), (-6.001, 0.03602, 1.56), (-6.011, 0.05373, 1.528), (-6.011, 0.06989, 1.504), (-6.011, 0.07557, 1.475), (-6.011, 0.06989, 1.447), (-6.011, 0.05373, 1.422), (-6.011, 0.02954, 1.406), (-6.011, 0.001, 1.401), (-6.011, -0.02754, 1.406), (-6.011, -0.05173, 1.422), (-6.011, -0.06789, 1.447), (-6.011, -0.07357, 1.475), (-6.011, -0.06789, 1.504), (-6.011, -0.05173, 1.528), (-6.011, -0.02754, 1.544), (-6.011, 0.001, 1.55), (-6.011, 0.02954, 1.544), (-6.011, 0.03976, 1.491), (-6.011, 0.03066, 1.505), (-6.011, 0.04295, 1.475), (-6.011, 0.03976, 1.459), (-6.011, 0.03066, 1.446), (-6.011, 0.01705, 1.436), (-6.011, 0.001, 1.433), (-6.011, -0.01505, 1.436), (-6.011, -0.02866, 1.446), (-6.011, -0.03776, 1.459), (-6.011, -0.04095, 1.475), (-6.011, -0.03776, 1.491), (-6.011, -0.02866, 1.505), (-6.011, -0.01505, 1.514), (-6.011, 0.001, 1.517), (-6.011, 0.01705, 1.514), (-6.029, 0.03976, 1.491), (-6.029, 0.03066, 1.505), (-6.029, 0.04295, 1.475), (-6.029, 0.03976, 1.459), (-6.029, 0.03066, 1.446), (-6.029, 0.01705, 1.436), (-6.029, 0.001, 1.433), (-6.029, -0.01505, 1.436), (-6.029, -0.02866, 1.446), (-6.029, -0.03776, 1.459), (-6.029, -0.04095, 1.475), (-6.029, -0.03776, 1.491), (-6.029, -0.02866, 1.505), (-6.029, -0.01505, 1.514), (-6.029, 0.001, 1.517), (-6.029, 0.01705, 1.514), (-6.03, 0.008416, 1.483), (-6.03, 0.005014, 1.485), (6.03, 0.005014, 1.485), (6.03, 0.008416, 1.483), (6.029, 0.01705, 1.514), (6.029, 0.001, 1.517), (6.029, -0.01505, 1.514), (6.029, -0.02866, 1.505), (6.029, -0.03776, 1.491), (6.029, -0.04095, 1.475), (6.029, -0.03776, 1.459), (6.029, -0.02866, 1.446), (6.029, -0.01505, 1.436), (6.029, 0.001, 1.433), (6.029, 0.01705, 1.436), (6.029, 0.03066, 1.446), (6.029, 0.03976, 1.459), (6.029, 0.04295, 1.475), (6.029, 0.03066, 1.505), (6.029, 0.03976, 1.491), (6.011, 0.01705, 1.514), (6.011, 0.001, 1.517), (6.011, -0.01505, 1.514), (6.011, -0.02866, 1.505), (6.011, -0.03776, 1.491), (6.011, -0.04095, 1.475), (6.011, -0.03776, 1.459), (6.011, -0.02866, 1.446), (6.011, -0.01505, 1.436), (6.011, 0.001, 1.433), (6.011, 0.01705, 1.436), (6.011, 0.03066, 1.446), (6.011, 0.03976, 1.459), (6.011, 0.04295, 1.475), (6.011, 0.03066, 1.505), (6.011, 0.03976, 1.491), (6.011, 0.02954, 1.544), (6.011, 0.001, 1.55), (6.011, -0.02754, 1.544), (6.011, -0.05173, 1.528), (6.011, -0.06789, 1.504), (6.011, -0.07357, 1.475), (6.011, -0.06789, 1.447), (6.011, -0.05173, 1.422), (6.011, -0.02754, 1.406), (6.011, 0.001, 1.401), (6.011, 0.02954, 1.406), (6.011, 0.05373, 1.422), (6.011, 0.06989, 1.447), (6.011, 0.07557, 1.475), (6.011, 0.06989, 1.504), (6.011, 0.05373, 1.528), (6.001, 0.03602, 1.56), (6.001, 0.001, 1.567), (6.001, -0.03402, 1.56), (6.001, -0.06371, 1.54), (6.001, -0.08354, 1.51), (6.001, -0.09051, 1.475), (6.001, -0.08354, 1.44), (6.001, -0.06371, 1.41), (6.001, -0.03402, 1.391), (6.001, 0.001, 1.384), (6.001, 0.03602, 1.391), (6.001, 0.06571, 1.41), (6.001, 0.08554, 1.44), (6.001, 0.09251, 1.475), (6.001, 0.08554, 1.51), (6.001, 0.06571, 1.54), (5.981, 0.03602, 1.56), (5.981, 0.001, 1.567), (5.981, -0.03402, 1.56), (5.981, -0.06371, 1.54), (5.981, -0.08354, 1.51), (5.981, -0.09051, 1.475), (5.981, -0.08354, 1.44), (5.981, -0.06371, 1.41), (5.981, -0.03402, 1.391), (5.981, 0.001, 1.384), (5.981, 0.03602, 1.391), (5.981, 0.06571, 1.41), (5.981, 0.08554, 1.44), (5.981, 0.09251, 1.475), (5.981, 0.08554, 1.51), (5.981, 0.06571, 1.54), (5.971, 0.02931, 1.544), (5.971, 0.001, 1.549), (5.971, -0.02731, 1.544), (5.971, -0.05131, 1.528), (5.971, -0.06735, 1.504), (5.971, -0.07298, 1.475), (5.971, -0.06735, 1.447), (5.971, -0.05131, 1.423), (5.971, -0.02731, 1.407), (5.971, 0.001, 1.401), (5.971, 0.02931, 1.407), (5.971, 0.05331, 1.423), (5.971, 0.06935, 1.447), (5.971, 0.07498, 1.475), (5.971, 0.06935, 1.504), (5.971, 0.05331, 1.528), (5.971, 0.01695, 1.514), (5.971, 0.001, 1.517), (5.971, -0.01495, 1.514), (5.971, -0.02846, 1.505), (5.971, -0.0375, 1.491), (5.971, -0.04067, 1.475), (5.971, -0.0375, 1.459), (5.971, -0.02846, 1.446), (5.971, -0.01495, 1.437), (5.971, 0.001, 1.434), (5.971, 0.01695, 1.437), (5.971, 0.03046, 1.446), (5.971, 0.0395, 1.459), (5.971, 0.04267, 1.475), (5.971, 0.0395, 1.491), (5.971, 0.03046, 1.505), (5.971, 0.03046, 0.02946), (5.971, 0.0395, 0.01594), (5.971, 0.04267, -4.768e-07), (5.971, 0.0395, -0.01595), (5.971, 0.03046, -0.02946), (5.971, 0.01695, -0.0385), (5.971, 0.001, -0.04167), (5.971, -0.01495, -0.0385), (5.971, -0.02846, -0.02946), (5.971, -0.0375, -0.01595), (5.971, -0.04067, -4.768e-07), (5.971, -0.0375, 0.01594), (5.971, -0.02846, 0.02946), (5.971, -0.01495, 0.03849), (5.971, 0.001, 0.04167), (5.971, 0.01695, 0.03849), (5.971, 0.05331, 0.05231), (5.971, 0.06935, 0.02831), (5.971, 0.07498, -4.768e-07), (5.971, 0.06935, -0.02831), (5.971, 0.05331, -0.05231), (5.971, 0.02931, -0.06835), (5.971, 0.001, -0.07398), (5.971, -0.02731, -0.06835), (5.971, -0.05131, -0.05231), (5.971, -0.06735, -0.02831), (5.971, -0.07298, -4.768e-07), (5.971, -0.06735, 0.02831), (5.971, -0.05131, 0.05231), (5.971, -0.02731, 0.06835), (5.971, 0.001, 0.07398), (5.971, 0.02931, 0.06835), (5.981, 0.06571, 0.06471), (5.981, 0.08554, 0.03502), (5.981, 0.09251, -4.768e-07), (5.981, 0.08554, -0.03502), (5.981, 0.06571, -0.06471), (5.981, 0.03602, -0.08454), (5.981, 0.001, -0.09151), (5.981, -0.03402, -0.08454), (5.981, -0.06371, -0.06471), (5.981, -0.08354, -0.03502), (5.981, -0.09051, -4.768e-07), (5.981, -0.08354, 0.03502), (5.981, -0.06371, 0.06471), (5.981, -0.03402, 0.08454), (5.981, 0.001, 0.09151), (5.981, 0.03602, 0.08454), (6.001, 0.06571, 0.06471), (6.001, 0.08554, 0.03502), (6.001, 0.09251, -4.768e-07), (6.001, 0.08554, -0.03502), (6.001, 0.06571, -0.06471), (6.001, 0.03602, -0.08454), (6.001, 0.001, -0.09151), (6.001, -0.03402, -0.08454), (6.001, -0.06371, -0.06471), (6.001, -0.08354, -0.03502), (6.001, -0.09051, -4.768e-07), (6.001, -0.08354, 0.03502), (6.001, -0.06371, 0.06471), (6.001, -0.03402, 0.08454), (6.001, 0.001, 0.09151), (6.001, 0.03602, 0.08454), (6.011, 0.05373, 0.05273), (6.011, 0.06989, 0.02854), (6.011, 0.07557, -4.768e-07), (6.011, 0.06989, -0.02854), (6.011, 0.05373, -0.05273), (6.011, 0.02954, -0.06889), (6.011, 0.001, -0.07457), (6.011, -0.02754, -0.06889), (6.011, -0.05173, -0.05273), (6.011, -0.06789, -0.02854), (6.011, -0.07357, -4.768e-07), (6.011, -0.06789, 0.02854), (6.011, -0.05173, 0.05273), (6.011, -0.02754, 0.06889), (6.011, 0.001, 0.07457), (6.011, 0.02954, 0.06889), (6.011, 0.03976, 0.01605), (6.011, 0.03066, 0.02966), (6.011, 0.04295, -4.768e-07), (6.011, 0.03976, -0.01606), (6.011, 0.03066, -0.02966), (6.011, 0.01705, -0.03876), (6.011, 0.001, -0.04195), (6.011, -0.01505, -0.03876), (6.011, -0.02866, -0.02966), (6.011, -0.03776, -0.01606), (6.011, -0.04095, -4.768e-07), (6.011, -0.03776, 0.01605), (6.011, -0.02866, 0.02966), (6.011, -0.01505, 0.03876), (6.011, 0.001, 0.04195), (6.011, 0.01705, 0.03876), (6.029, 0.03976, 0.01605), (6.029, 0.03066, 0.02966), (6.029, 0.04295, -4.768e-07), (6.029, 0.03976, -0.01606), (6.029, 0.03066, -0.02966), (6.029, 0.01705, -0.03876), (6.029, 0.001, -0.04195), (6.029, -0.01505, -0.03876), (6.029, -0.02866, -0.02966), (6.029, -0.03776, -0.01606), (6.029, -0.04095, -4.768e-07), (6.029, -0.03776, 0.01605), (6.029, -0.02866, 0.02966), (6.029, -0.01505, 0.03876), (6.029, 0.001, 0.04195), (6.029, 0.01705, 0.03876), (6.03, 0.008416, 0.007416), (6.03, 0.005014, 0.00969), (-6.03, 0.005014, 0.00969), (-6.03, 0.008416, 0.007416), (-6.029, 0.01705, 0.03876), (-6.029, 0.001, 0.04195), (-6.029, -0.01505, 0.03876), (-6.029, -0.02866, 0.02966), (-6.029, -0.03776, 0.01605), (-6.029, -0.04095, -4.768e-07), (-6.029, -0.03776, -0.01606), (-6.029, -0.02866, -0.02966), (-6.029, -0.01505, -0.03876), (-6.029, 0.001, -0.04195), (-6.029, 0.01705, -0.03876), (-6.029, 0.03066, -0.02966), (-6.029, 0.03976, -0.01606), (-6.029, 0.04295, -4.768e-07), (-6.029, 0.03066, 0.02966), (-6.029, 0.03976, 0.01605), (-6.011, 0.01705, 0.03876), (-6.011, 0.001, 0.04195), (-6.011, -0.01505, 0.03876), (-6.011, -0.02866, 0.02966), (-6.011, -0.03776, 0.01605), (-6.011, -0.04095, -4.768e-07), (-6.011, -0.03776, -0.01606), (-6.011, -0.02866, -0.02966), (-6.011, -0.01505, -0.03876), (-6.011, 0.001, -0.04195), (-6.011, 0.01705, -0.03876), (-6.011, 0.03066, -0.02966), (-6.011, 0.03976, -0.01606), (-6.011, 0.04295, -4.768e-07), (-6.011, 0.03066, 0.02966), (-6.011, 0.03976, 0.01605), (-6.011, 0.02954, 0.06889), (-6.011, 0.001, 0.07457), (-6.011, -0.02754, 0.06889), (-6.011, -0.05173, 0.05273), (-6.011, -0.06789, 0.02854), (-6.011, -0.07357, -4.768e-07), (-6.011, -0.06789, -0.02854), (-6.011, -0.05173, -0.05273), (-6.011, -0.02754, -0.06889), (-6.011, 0.001, -0.07457), (-6.011, 0.02954, -0.06889), (-6.011, 0.05373, -0.05273), (-6.011, 0.06989, -0.02854), (-6.011, 0.07557, -4.768e-07), (-6.011, 0.06989, 0.02854), (-6.011, 0.05373, 0.05273), (-6.001, 0.03602, 0.08454), (-6.001, 0.001, 0.09151), (-6.001, -0.03402, 0.08454), (-6.001, -0.06371, 0.06471), (-6.001, -0.08354, 0.03502), (-6.001, -0.09051, -4.768e-07), (-6.001, -0.08354, -0.03502), (-6.001, -0.06371, -0.06471), (-6.001, -0.03402, -0.08454), (-6.001, 0.001, -0.09151), (-6.001, 0.03602, -0.08454), (-6.001, 0.06571, -0.06471), (-6.001, 0.08554, -0.03502), (-6.001, 0.09251, -4.768e-07), (-6.001, 0.08554, 0.03502), (-6.001, 0.06571, 0.06471), (-5.981, 0.03602, 0.08454), (-5.981, 0.001, 0.09151), (-5.981, -0.03402, 0.08454), (-5.981, -0.06371, 0.06471), (-5.981, -0.08354, 0.03502), (-5.981, -0.09051, -4.768e-07), (-5.981, -0.08354, -0.03502), (-5.981, -0.06371, -0.06471), (-5.981, -0.03402, -0.08454), (-5.981, 0.001, -0.09151), (-5.981, 0.03602, -0.08454), (-5.981, 0.06571, -0.06471), (-5.981, 0.08554, -0.03502), (-5.981, 0.09251, -4.768e-07), (-5.981, 0.08554, 0.03502), (-5.981, 0.06571, 0.06471), (-5.971, 0.02931, 0.06835), (-5.971, 0.001, 0.07398), (-5.971, -0.02731, 0.06835), (-5.971, -0.05131, 0.05231), (-5.971, -0.06735, 0.02831), (-5.971, -0.07298, -4.768e-07), (-5.971, -0.06735, -0.02831), (-5.971, -0.05131, -0.05231), (-5.971, -0.02731, -0.06835), (-5.971, 0.001, -0.07398), (-5.971, 0.02931, -0.06835), (-5.971, 0.05331, -0.05231), (-5.971, 0.06935, -0.02831), (-5.971, 0.07498, -4.768e-07), (-5.971, 0.06935, 0.02831), (-5.971, 0.05331, 0.05231), (-5.971, 0.01695, 0.03849), (-5.971, 0.001, 0.04167), (-5.971, -0.01495, 0.03849), (-5.971, -0.02846, 0.02946), (-5.971, -0.0375, 0.01594), (-5.971, -0.04067, -4.768e-07), (-5.971, -0.0375, -0.01595), (-5.971, -0.02846, -0.02946), (-5.971, -0.01495, -0.0385), (-5.971, 0.001, -0.04167), (-5.971, 0.01695, -0.0385), (-5.971, 0.03046, -0.02946), (-5.971, 0.0395, -0.01595), (-5.971, 0.04267, -4.768e-07), (-5.971, 0.0395, 0.01594), (-5.971, 0.03046, 0.02946), (5.947, -0.1947, 1.525), (5.947, -0.1947, 1.47), (5.947, -0.1527, 1.41), (5.947, -0.04167, 1.415), (5.947, 0.03009, 1.413), (5.947, 0.06096, 1.472), (5.947, 0.02776, 1.531), (5.947, -0.04491, 1.53), (5.947, -0.09898, 1.52), (5.947, -0.04219, 1.429), (5.947, 0.02867, 1.427), (5.947, 0.04877, 1.477), (5.947, 0.02595, 1.52), (5.947, -0.04172, 1.52), (5.937, -0.04172, 1.52), (5.937, 0.02595, 1.52), (5.937, 0.04877, 1.477), (5.937, 0.02867, 1.427), (5.937, -0.04219, 1.429), (5.937, -0.09898, 1.52), (5.937, -0.04491, 1.53), (5.937, 0.02776, 1.531), (5.937, 0.06096, 1.472), (5.937, 0.03009, 1.413), (5.937, -0.04167, 1.415), (5.937, -0.1527, 1.41), (5.937, -0.1947, 1.47), (5.937, -0.1947, 1.525), (-5.946, -0.1947, 1.525), (-5.946, -0.1947, 1.47), (-5.946, -0.1527, 1.41), (-5.946, -0.04167, 1.415), (-5.946, 0.03009, 1.413), (-5.946, 0.06096, 1.472), (-5.946, 0.02776, 1.531), (-5.946, -0.04491, 1.53), (-5.946, -0.09898, 1.52), (-5.946, -0.04219, 1.429), (-5.946, 0.02867, 1.427), (-5.946, 0.04877, 1.477), (-5.946, 0.02595, 1.52), (-5.946, -0.04172, 1.52), (-5.936, -0.04172, 1.52), (-5.936, 0.02595, 1.52), (-5.936, 0.04877, 1.477), (-5.936, 0.02867, 1.427), (-5.936, -0.04219, 1.429), (-5.936, -0.09898, 1.52), (-5.936, -0.04491, 1.53), (-5.936, 0.02776, 1.531), (-5.936, 0.06096, 1.472), (-5.936, 0.03009, 1.413), (-5.936, -0.04167, 1.415), (-5.936, -0.1527, 1.41), (-5.936, -0.1947, 1.47), (-5.936, -0.1947, 1.525), (-5.936, -0.1947, 3.198), (-5.936, -0.1947, 3.144), (-5.936, -0.1527, 3.083), (-5.936, -0.03755, 3.088), (-5.936, 0.04008, 3.087), (-5.936, 0.07096, 3.145), (-5.936, 0.03775, 3.204), (-5.936, -0.04079, 3.203), (-5.936, -0.09898, 3.193), (-5.936, -0.03808, 3.102), (-5.936, 0.03867, 3.101), (-5.936, 0.05877, 3.15), (-5.936, 0.03595, 3.194), (-5.936, -0.03761, 3.193), (-5.946, -0.03761, 3.193), (-5.946, 0.03595, 3.194), (-5.946, 0.05877, 3.15), (-5.946, 0.03867, 3.101), (-5.946, -0.03808, 3.102), (-5.946, -0.09898, 3.193), (-5.946, -0.04079, 3.203), (-5.946, 0.03775, 3.204), (-5.946, 0.07096, 3.145), (-5.946, 0.04008, 3.087), (-5.946, -0.03755, 3.088), (-5.946, -0.1527, 3.083), (-5.946, -0.1947, 3.144), (-5.946, -0.1947, 3.198), (5.937, -0.1947, 3.198), (5.937, -0.1947, 3.144), (5.937, -0.1527, 3.083), (5.937, -0.03755, 3.088), (5.937, 0.04008, 3.087), (5.937, 0.07096, 3.145), (5.937, 0.03775, 3.204), (5.937, -0.04079, 3.203), (5.937, -0.09898, 3.193), (5.937, -0.03808, 3.102), (5.937, 0.03867, 3.101), (5.937, 0.05877, 3.15), (5.937, 0.03595, 3.194), (5.937, -0.03761, 3.193), (5.947, -0.03761, 3.193), (5.947, 0.03595, 3.194), (5.947, 0.05877, 3.15), (5.947, 0.03867, 3.101), (5.947, -0.03808, 3.102), (5.947, -0.09898, 3.193), (5.947, -0.04079, 3.203), (5.947, 0.03775, 3.204), (5.947, 0.07096, 3.145), (5.947, 0.04008, 3.087), (5.947, -0.03755, 3.088), (5.947, -0.1527, 3.083), (5.947, -0.1947, 3.144), (5.947, -0.1947, 3.198), (5.947, -0.1947, 4.868), (5.947, -0.1947, 4.813), (5.947, -0.1527, 4.753), (5.947, -0.007637, 4.758), (5.947, 0.07, 4.756), (5.947, 0.1009, 4.815), (5.947, 0.06767, 4.874), (5.947, -0.01087, 4.873), (5.947, -0.09898, 4.863), (5.947, -0.008163, 4.772), (5.947, 0.06858, 4.77), (5.947, 0.08868, 4.82), (5.947, 0.06586, 4.863), (5.947, -0.007691, 4.863), (5.937, -0.007691, 4.863), (5.937, 0.06586, 4.863), (5.937, 0.08868, 4.82), (5.937, 0.06858, 4.77), (5.937, -0.008163, 4.772), (5.937, -0.09898, 4.863), (5.937, -0.01087, 4.873), (5.937, 0.06767, 4.874), (5.937, 0.1009, 4.815), (5.937, 0.07, 4.756), (5.937, -0.007637, 4.758), (5.937, -0.1527, 4.753), (5.937, -0.1947, 4.813), (5.937, -0.1947, 4.868), (-5.946, -0.1947, 4.868), (-5.946, -0.1947, 4.813), (-5.946, -0.1527, 4.753), (-5.946, -0.007637, 4.758), (-5.946, 0.07, 4.756), (-5.946, 0.1009, 4.815), (-5.946, 0.06767, 4.874), (-5.946, -0.01087, 4.873), (-5.946, -0.09898, 4.863), (-5.946, -0.008163, 4.772), (-5.946, 0.06858, 4.77), (-5.946, 0.08868, 4.82), (-5.946, 0.06586, 4.863), (-5.946, -0.007691, 4.863), (-5.936, -0.007691, 4.863), (-5.936, 0.06586, 4.863), (-5.936, 0.08868, 4.82), (-5.936, 0.06858, 4.77), (-5.936, -0.008163, 4.772), (-5.936, -0.09898, 4.863), (-5.936, -0.01087, 4.873), (-5.936, 0.06767, 4.874), (-5.936, 0.1009, 4.815), (-5.936, 0.07, 4.756), (-5.936, -0.007637, 4.758), (-5.936, -0.1527, 4.753), (-5.936, -0.1947, 4.813), (-5.936, -0.1947, 4.868), (-5.936, -0.1947, 0.04971), (-5.936, -0.1947, -0.004534), (-5.936, -0.1527, -0.06527), (-5.936, -0.04167, -0.06028), (-5.936, 0.03009, -0.06157), (-5.936, 0.06096, -0.002771), (-5.936, 0.02776, 0.05602), (-5.936, -0.04491, 0.05474), (-5.936, -0.09898, 0.04495), (-5.936, -0.04219, -0.04615), (-5.936, 0.02867, -0.04757), (-5.936, 0.04877, 0.002041), (-5.936, 0.02595, 0.04543), (-5.936, -0.04172, 0.04498), (-5.946, -0.04172, 0.04498), (-5.946, 0.02595, 0.04543), (-5.946, 0.04877, 0.002041), (-5.946, 0.02867, -0.04757), (-5.946, -0.04219, -0.04615), (-5.946, -0.09898, 0.04495), (-5.946, -0.04491, 0.05474), (-5.946, 0.02776, 0.05602), (-5.946, 0.06096, -0.002771), (-5.946, 0.03009, -0.06157), (-5.946, -0.04167, -0.06028), (-5.946, -0.1527, -0.06527), (-5.946, -0.1947, -0.004534), (-5.946, -0.1947, 0.04971), (5.937, -0.1947, 0.04971), (5.937, -0.1947, -0.004534), (5.937, -0.1527, -0.06527), (5.937, -0.04167, -0.06028), (5.937, 0.03009, -0.06157), (5.937, 0.06096, -0.002771), (5.937, 0.02776, 0.05602), (5.937, -0.04491, 0.05474), (5.937, -0.09898, 0.04495), (5.937, -0.04219, -0.04615), (5.937, 0.02867, -0.04757), (5.937, 0.04877, 0.002041), (5.937, 0.02595, 0.04543), (5.937, -0.04172, 0.04498), (5.947, -0.04172, 0.04498), (5.947, 0.02595, 0.04543), (5.947, 0.04877, 0.002041), (5.947, 0.02867, -0.04757), (5.947, -0.04219, -0.04615), (5.947, -0.09898, 0.04495), (5.947, -0.04491, 0.05474), (5.947, 0.02776, 0.05602), (5.947, 0.06096, -0.002771), (5.947, 0.03009, -0.06157), (5.947, -0.04167, -0.06028), (5.947, -0.1527, -0.06527), (5.947, -0.1947, -0.004534), (5.947, -0.1947, 0.04971), (5.937, -0.1947, 6.774), (5.937, -0.1947, 6.656), (5.937, -0.1527, 6.595), (5.937, 0.2981, 6.663), (5.937, 0.3895, 6.664), (5.937, 0.4671, 6.662), (5.937, 0.498, 6.721), (5.937, 0.4648, 6.78), (5.937, 0.3862, 6.779), (5.937, 0.2981, 6.769), (5.937, 0.3889, 6.678), (5.937, 0.4657, 6.676), (5.937, 0.4858, 6.726), (5.937, 0.4629, 6.769), (5.937, 0.3894, 6.769), (5.947, 0.3894, 6.769), (5.947, 0.4629, 6.769), (5.947, 0.4858, 6.726), (5.947, 0.4657, 6.676), (5.947, 0.3889, 6.678), (5.947, 0.2981, 6.769), (5.947, 0.3862, 6.779), (5.947, 0.4648, 6.78), (5.947, 0.498, 6.721), (5.947, 0.4671, 6.662), (5.947, 0.3895, 6.664), (5.947, 0.2981, 6.663), (5.947, -0.1527, 6.595), (5.947, -0.1947, 6.656), (5.947, -0.1947, 6.774), (5.947, -0.1228, 6.536), (5.947, -0.1225, 6.445), (5.937, -0.1225, 6.445), (5.937, -0.1228, 6.536), (5.937, -0.1996, 6.536), (5.937, -0.1994, 6.445), (5.947, -0.1994, 6.445), (5.947, -0.1996, 6.536), (-5.935, -0.1996, 6.536), (-5.935, -0.1994, 6.445), (-5.945, -0.1994, 6.445), (-5.945, -0.1996, 6.536), (-5.945, -0.1228, 6.536), (-5.945, -0.1225, 6.445), (-5.935, -0.1225, 6.445), (-5.935, -0.1228, 6.536), (-5.935, -0.1947, 6.774), (-5.935, -0.1947, 6.656), (-5.935, -0.1527, 6.595), (-5.935, 0.2981, 6.663), (-5.935, 0.3895, 6.664), (-5.935, 0.4671, 6.662), (-5.935, 0.498, 6.721), (-5.935, 0.4648, 6.78), (-5.935, 0.3862, 6.779), (-5.935, 0.2981, 6.769), (-5.935, 0.3889, 6.678), (-5.935, 0.4657, 6.676), (-5.935, 0.4858, 6.726), (-5.935, 0.4629, 6.769), (-5.935, 0.3894, 6.769), (-5.945, 0.3894, 6.769), (-5.945, 0.4629, 6.769), (-5.945, 0.4858, 6.726), (-5.945, 0.4657, 6.676), (-5.945, 0.3889, 6.678), (-5.945, 0.2981, 6.769), (-5.945, 0.3862, 6.779), (-5.945, 0.4648, 6.78), (-5.945, 0.498, 6.721), (-5.945, 0.4671, 6.662), (-5.945, 0.3895, 6.664), (-5.945, 0.2981, 6.663), (-5.945, -0.1527, 6.595), (-5.945, -0.1947, 6.656), (-5.945, -0.1947, 6.774)], [], [(45, 44, 47, 41, 42, 43), (7, 4, 8, 9), (6, 7, 9, 10), (5, 6, 10, 11), (4, 5, 11, 8), (8, 11, 13, 12), (11, 10, 14, 13), (10, 9, 15, 14), (9, 8, 12, 15), (15, 12, 13, 14), (2, 1, 16, 17), (0, 3, 19, 18), (17, 16, 21, 20), (18, 19, 22, 23), (29, 28, 25, 24), (30, 31, 26, 27), (47, 44, 28, 29), (45, 46, 31, 30), (32, 35, 34, 33), (38, 39, 35, 32), (37, 38, 32, 33), (36, 37, 33, 34), (39, 36, 34, 35), (43, 42, 36, 39), (42, 41, 37, 36), (41, 40, 38, 37), (40, 43, 39, 38), (49, 50, 52, 55, 54, 48), (51, 48, 54, 53, 52, 50), (95, 94, 93, 91, 88, 89), (55, 52, 56, 57), (54, 55, 57, 58), (53, 54, 58, 59), (52, 53, 59, 56), (56, 59, 61, 60), (59, 58, 62, 61), (58, 57, 63, 62), (57, 56, 60, 63), (63, 60, 61, 62), (50, 49, 64, 65), (48, 51, 67, 66), (65, 64, 69, 68), (66, 67, 70, 71), (77, 76, 73, 72), (78, 79, 74, 75), (95, 92, 76, 77), (93, 94, 79, 78), (80, 83, 82, 81), (86, 87, 83, 80), (85, 86, 80, 81), (84, 85, 81, 82), (87, 84, 82, 83), (91, 90, 84, 87), (90, 89, 85, 84), (89, 88, 86, 85), (88, 91, 87, 86), (1, 2, 4, 7, 6, 0), (3, 0, 6, 5, 4, 2), (96, 97, 99, 98), (98, 99, 100, 101), (101, 100, 102, 103), (97, 96, 104, 105), (105, 104, 107, 106), (97, 105, 100, 99), (76, 92, 93, 78), (50, 65, 67, 51), (28, 44, 45, 30), (2, 17, 19, 3), (0, 18, 16, 1), (29, 31, 46, 47), (48, 66, 64, 49), (77, 79, 94, 95), (96, 98, 101, 104), (1256, 1255, 1254, 1253, 1252, 1251, 1257, 1258, 1259, 1260, 1261), (1182, 1183, 1166, 1167, 1165, 1164, 1163, 1162, 1161, 1160, 1159, 1158, 1157, 1156, 1155, 1154, 1153, 1152, 1168, 1169, 1170, 1171, 1172, 1173, 1174, 1175, 1176, 1177, 1178, 1179, 1180, 1181), (123, 108, 124, 139), (125, 124, 140, 141), (126, 125, 141, 142), (127, 126, 142, 143), (128, 127, 143, 144), (129, 128, 144, 145), (130, 129, 145, 146), (131, 130, 146, 147), (132, 131, 147, 148), (133, 132, 148, 149), (134, 133, 149, 150), (135, 134, 150, 151), (136, 135, 151, 152), (137, 136, 152, 153), (138, 137, 153, 154), (139, 138, 154, 155), (139, 124, 140, 155), (141, 140, 156, 157), (142, 141, 157, 158), (143, 142, 158, 159), (144, 143, 159, 160), (145, 144, 160, 161), (146, 145, 161, 162), (147, 146, 162, 163), (148, 147, 163, 164), (149, 148, 164, 165), (150, 149, 165, 166), (151, 150, 166, 167), (152, 151, 167, 168), (153, 152, 168, 169), (154, 153, 169, 170), (155, 154, 170, 171), (155, 140, 156, 171), (157, 156, 172, 173), (158, 157, 173, 174), (159, 158, 174, 175), (160, 159, 175, 176), (161, 160, 176, 177), (162, 161, 177, 178), (163, 162, 178, 179), (164, 163, 179, 180), (165, 164, 180, 181), (166, 165, 181, 182), (167, 166, 182, 183), (168, 167, 183, 184), (169, 168, 184, 185), (170, 169, 185, 186), (171, 170, 186, 187), (171, 156, 172, 187), (1322, 1328, 1329, 1330, 1331, 1323, 1318), (1495, 1496, 1497, 1491, 1490, 1489, 1488, 1487, 1492, 1493, 1494), (187, 172, 189, 203), (188, 189, 205, 204), (190, 188, 204, 206), (191, 190, 206, 207), (192, 191, 207, 208), (193, 192, 208, 209), (194, 193, 209, 210), (195, 194, 210, 211), (196, 195, 211, 212), (197, 196, 212, 213), (198, 197, 213, 214), (199, 198, 214, 215), (200, 199, 215, 216), (201, 200, 216, 217), (202, 201, 217, 218), (203, 202, 218, 219), (203, 189, 205, 219), (219, 205, 220, 221), (224, 238, 223, 222), (689, 690, 691, 692, 693, 695, 694, 679, 678, 680, 681, 682, 683, 684, 685, 686, 687, 688), (207, 206, 204, 205, 220, 221, 219, 218, 217, 216, 215, 214, 213, 212, 211, 210, 209, 208), (240, 254, 238, 224), (240, 241, 225, 224), (241, 242, 226, 225), (242, 243, 227, 226), (243, 244, 228, 227), (244, 245, 229, 228), (245, 246, 230, 229), (246, 247, 231, 230), (247, 248, 232, 231), (248, 249, 233, 232), (249, 250, 234, 233), (250, 251, 235, 234), (251, 252, 236, 235), (252, 253, 237, 236), (253, 255, 239, 237), (255, 254, 238, 239), (256, 271, 254, 240), (1296, 1297, 1298, 1299, 1300, 1294, 1293, 1292, 1291, 1290, 1295), (272, 287, 271, 256), (272, 273, 257, 256), (273, 274, 258, 257), (274, 275, 259, 258), (275, 276, 260, 259), (276, 277, 261, 260), (277, 278, 262, 261), (278, 279, 263, 262), (279, 280, 264, 263), (280, 281, 265, 264), (281, 282, 266, 265), (282, 283, 267, 266), (283, 284, 268, 267), (284, 285, 269, 268), (285, 286, 270, 269), (286, 287, 271, 270), (288, 303, 287, 272), (288, 289, 273, 272), (289, 290, 274, 273), (290, 291, 275, 274), (291, 292, 276, 275), (292, 293, 277, 276), (293, 294, 278, 277), (294, 295, 279, 278), (295, 296, 280, 279), (296, 297, 281, 280), (297, 298, 282, 281), (298, 299, 283, 282), (299, 300, 284, 283), (300, 301, 285, 284), (301, 302, 286, 285), (302, 303, 287, 286), (304, 319, 303, 288), (304, 305, 289, 288), (305, 306, 290, 289), (306, 307, 291, 290), (307, 308, 292, 291), (308, 309, 293, 292), (309, 310, 294, 293), (310, 311, 295, 294), (311, 312, 296, 295), (312, 313, 297, 296), (313, 314, 298, 297), (314, 315, 299, 298), (315, 316, 300, 299), (316, 317, 301, 300), (317, 318, 302, 301), (318, 319, 303, 302), (320, 335, 319, 304), (1543, 1515, 1512, 1513, 1514, 1544, 1545, 1546, 1547, 1538, 1533, 1537), (123, 108, 335, 320), (123, 122, 321, 320), (122, 121, 322, 321), (121, 120, 323, 322), (120, 119, 324, 323), (119, 118, 325, 324), (118, 117, 326, 325), (117, 116, 327, 326), (116, 115, 328, 327), (115, 114, 329, 328), (114, 113, 330, 329), (113, 112, 331, 330), (112, 111, 332, 331), (111, 110, 333, 332), (110, 109, 334, 333), (109, 108, 335, 334), (562, 563, 336, 337), (561, 562, 337, 338), (560, 561, 338, 339), (559, 560, 339, 340), (558, 559, 340, 341), (557, 558, 341, 342), (556, 557, 342, 343), (555, 556, 343, 344), (554, 555, 344, 345), (553, 554, 345, 346), (552, 553, 346, 347), (551, 552, 347, 348), (550, 551, 348, 349), (549, 550, 349, 350), (548, 549, 350, 351), (548, 563, 336, 351), (556, 557, 558, 559, 560, 561, 562, 563, 547, 546, 545, 544, 543, 542, 541, 540, 539, 538, 537, 536, 535, 534, 533, 532, 548, 549, 550, 551, 552, 553, 554, 555), (1439, 1438, 1437, 1436, 1435, 1430, 1431, 1432, 1433, 1434, 1440), (351, 336, 352, 367), (353, 352, 368, 369), (354, 353, 369, 370), (355, 354, 370, 371), (356, 355, 371, 372), (357, 356, 372, 373), (358, 357, 373, 374), (359, 358, 374, 375), (360, 359, 375, 376), (361, 360, 376, 377), (362, 361, 377, 378), (363, 362, 378, 379), (364, 363, 379, 380), (365, 364, 380, 381), (366, 365, 381, 382), (367, 366, 382, 383), (367, 352, 368, 383), (369, 368, 384, 385), (370, 369, 385, 386), (371, 370, 386, 387), (372, 371, 387, 388), (373, 372, 388, 389), (374, 373, 389, 390), (375, 374, 390, 391), (376, 375, 391, 392), (377, 376, 392, 393), (378, 377, 393, 394), (379, 378, 394, 395), (380, 379, 395, 396), (381, 380, 396, 397), (382, 381, 397, 398), (383, 382, 398, 399), (383, 368, 384, 399), (385, 384, 400, 401), (386, 385, 401, 402), (387, 386, 402, 403), (388, 387, 403, 404), (389, 388, 404, 405), (390, 389, 405, 406), (391, 390, 406, 407), (392, 391, 407, 408), (393, 392, 408, 409), (394, 393, 409, 410), (395, 394, 410, 411), (396, 395, 411, 412), (397, 396, 412, 413), (398, 397, 413, 414), (399, 398, 414, 415), (399, 384, 400, 415), (402, 401, 400, 417, 416, 418, 419, 420, 421, 422, 423, 424, 425, 426, 427, 428, 429, 430, 431, 415, 414, 413, 412, 411, 410, 409, 408, 407, 406, 405, 404, 403), (486, 487, 488, 489, 490, 491, 492, 493, 494, 495, 496, 497, 498, 499, 482, 483, 481, 480, 479, 478, 477, 476, 475, 474, 473, 472, 471, 470, 469, 468, 484, 485), (415, 400, 417, 431), (416, 417, 433, 432), (418, 416, 432, 434), (419, 418, 434, 435), (420, 419, 435, 436), (421, 420, 436, 437), (422, 421, 437, 438), (423, 422, 438, 439), (424, 423, 439, 440), (425, 424, 440, 441), (426, 425, 441, 442), (427, 426, 442, 443), (428, 427, 443, 444), (429, 428, 444, 445), (430, 429, 445, 446), (431, 430, 446, 447), (431, 417, 433, 447), (899, 898, 897, 896, 895, 894, 893, 892, 891, 890, 888, 889, 904, 905, 903, 902, 901, 900), (447, 433, 448, 449), (452, 466, 451, 450), (1418, 1441, 1440, 1419), (1372, 1375, 1374, 1373), (468, 482, 466, 452), (468, 469, 453, 452), (469, 470, 454, 453), (470, 471, 455, 454), (471, 472, 456, 455), (472, 473, 457, 456), (473, 474, 458, 457), (474, 475, 459, 458), (475, 476, 460, 459), (476, 477, 461, 460), (477, 478, 462, 461), (478, 479, 463, 462), (479, 480, 464, 463), (480, 481, 465, 464), (481, 483, 467, 465), (483, 482, 466, 467), (484, 499, 482, 468), (1282, 1283, 1284, 1289, 1288, 1287, 1286, 1285, 1279, 1280, 1281), (1391, 1390, 1389, 1388, 1396, 1401, 1397), (500, 515, 499, 484), (500, 501, 485, 484), (501, 502, 486, 485), (502, 503, 487, 486), (503, 504, 488, 487), (504, 505, 489, 488), (505, 506, 490, 489), (506, 507, 491, 490), (507, 508, 492, 491), (508, 509, 493, 492), (509, 510, 494, 493), (510, 511, 495, 494), (511, 512, 496, 495), (512, 513, 497, 496), (513, 514, 498, 497), (514, 515, 499, 498), (516, 531, 515, 500), (516, 517, 501, 500), (517, 518, 502, 501), (518, 519, 503, 502), (519, 520, 504, 503), (520, 521, 505, 504), (521, 522, 506, 505), (522, 523, 507, 506), (523, 524, 508, 507), (524, 525, 509, 508), (525, 526, 510, 509), (526, 527, 511, 510), (527, 528, 512, 511), (528, 529, 513, 512), (529, 530, 514, 513), (530, 531, 515, 514), (532, 547, 531, 516), (532, 533, 517, 516), (533, 534, 518, 517), (534, 535, 519, 518), (535, 536, 520, 519), (536, 537, 521, 520), (537, 538, 522, 521), (538, 539, 523, 522), (539, 540, 524, 523), (540, 541, 525, 524), (541, 542, 526, 525), (542, 543, 527, 526), (543, 544, 528, 527), (544, 545, 529, 528), (545, 546, 530, 529), (546, 547, 531, 530), (548, 563, 547, 532), (179, 178, 177, 176, 175, 174, 173, 172, 189, 188, 190, 191, 192, 193, 194, 195, 196, 197, 198, 199, 200, 201, 202, 203, 187, 186, 185, 184, 183, 182, 181, 180), (807, 806, 805, 804, 803, 802, 801, 800, 799, 798, 797, 796, 795, 794, 793, 792, 808, 809, 810, 811, 812, 813, 814, 815, 816, 817, 818, 819, 820, 821, 822, 823), (1268, 1267, 1262, 1263, 1264, 1265, 1266, 1272, 1271, 1270, 1269), (579, 564, 580, 595), (581, 580, 596, 597), (582, 581, 597, 598), (583, 582, 598, 599), (584, 583, 599, 600), (585, 584, 600, 601), (586, 585, 601, 602), (587, 586, 602, 603), (588, 587, 603, 604), (589, 588, 604, 605), (590, 589, 605, 606), (591, 590, 606, 607), (592, 591, 607, 608), (593, 592, 608, 609), (594, 593, 609, 610), (595, 594, 610, 611), (595, 580, 596, 611), (597, 596, 612, 613), (598, 597, 613, 614), (599, 598, 614, 615), (600, 599, 615, 616), (601, 600, 616, 617), (602, 601, 617, 618), (603, 602, 618, 619), (604, 603, 619, 620), (605, 604, 620, 621), (606, 605, 621, 622), (607, 606, 622, 623), (608, 607, 623, 624), (609, 608, 624, 625), (610, 609, 625, 626), (611, 610, 626, 627), (611, 596, 612, 627), (613, 612, 628, 629), (614, 613, 629, 630), (615, 614, 630, 631), (616, 615, 631, 632), (617, 616, 632, 633), (618, 617, 633, 634), (619, 618, 634, 635), (620, 619, 635, 636), (621, 620, 636, 637), (622, 621, 637, 638), (623, 622, 638, 639), (624, 623, 639, 640), (625, 624, 640, 641), (626, 625, 641, 642), (627, 626, 642, 643), (627, 612, 628, 643), (570, 569, 568, 567, 566, 565, 564, 580, 581, 582, 583, 584, 585, 586, 587, 588, 589, 590, 591, 592, 593, 594, 595, 579, 578, 577, 576, 575, 574, 573, 572, 571), (257, 258, 259, 260, 261, 262, 263, 264, 265, 266, 267, 268, 269, 270, 271, 254, 255, 253, 252, 251, 250, 249, 248, 247, 246, 245, 244, 243, 242, 241, 240, 256), (1097, 1096, 1095, 1094, 1093, 1092, 1091, 1090, 1089, 1088, 1087, 1086, 1085, 1084, 1101, 1100, 1102, 1103, 1104, 1105, 1106, 1107, 1108, 1109, 1110, 1111, 1112, 1113, 1114, 1115, 1099, 1098), (637, 636, 635, 634, 633, 632, 631, 630, 629, 628, 645, 644, 646, 647, 648, 649, 650, 651, 652, 653, 654, 655, 656, 657, 658, 659, 643, 642, 641, 640, 639, 638), (643, 628, 645, 659), (644, 645, 661, 660), (646, 644, 660, 662), (647, 646, 662, 663), (648, 647, 663, 664), (649, 648, 664, 665), (650, 649, 665, 666), (651, 650, 666, 667), (652, 651, 667, 668), (653, 652, 668, 669), (654, 653, 669, 670), (655, 654, 670, 671), (656, 655, 671, 672), (657, 656, 672, 673), (658, 657, 673, 674), (659, 658, 674, 675), (659, 645, 661, 675), (675, 661, 676, 677), (680, 694, 679, 678), (1145, 1146, 1147, 1148, 1149, 1151, 1150, 1135, 1134, 1136, 1137, 1138, 1139, 1140, 1141, 1142, 1143, 1144), (696, 710, 694, 680), (696, 697, 681, 680), (697, 698, 682, 681), (698, 699, 683, 682), (699, 700, 684, 683), (700, 701, 685, 684), (701, 702, 686, 685), (702, 703, 687, 686), (703, 704, 688, 687), (704, 705, 689, 688), (705, 706, 690, 689), (706, 707, 691, 690), (707, 708, 692, 691), (708, 709, 693, 692), (709, 711, 695, 693), (711, 710, 694, 695), (712, 727, 710, 696), (1335, 1334, 1333, 1332, 1340, 1345, 1341), (1467, 1468, 1462, 1461, 1460, 1459, 1458, 1463, 1464, 1465, 1466), (728, 743, 727, 712), (728, 729, 713, 712), (729, 730, 714, 713), (730, 731, 715, 714), (731, 732, 716, 715), (732, 733, 717, 716), (733, 734, 718, 717), (734, 735, 719, 718), (735, 736, 720, 719), (736, 737, 721, 720), (737, 738, 722, 721), (738, 739, 723, 722), (739, 740, 724, 723), (740, 741, 725, 724), (741, 742, 726, 725), (742, 743, 727, 726), (744, 759, 743, 728), (744, 745, 729, 728), (745, 746, 730, 729), (746, 747, 731, 730), (747, 748, 732, 731), (748, 749, 733, 732), (749, 750, 734, 733), (750, 751, 735, 734), (751, 752, 736, 735), (752, 753, 737, 736), (753, 754, 738, 737), (754, 755, 739, 738), (755, 756, 740, 739), (756, 757, 741, 740), (757, 758, 742, 741), (758, 759, 743, 742), (760, 775, 759, 744), (760, 761, 745, 744), (761, 762, 746, 745), (762, 763, 747, 746), (763, 764, 748, 747), (764, 765, 749, 748), (765, 766, 750, 749), (766, 767, 751, 750), (767, 768, 752, 751), (768, 769, 753, 752), (769, 770, 754, 753), (770, 771, 755, 754), (771, 772, 756, 755), (772, 773, 757, 756), (773, 774, 758, 757), (774, 775, 759, 758), (776, 791, 775, 760), (579, 564, 791, 776), (579, 578, 777, 776), (578, 577, 778, 777), (577, 576, 779, 778), (576, 575, 780, 779), (575, 574, 781, 780), (574, 573, 782, 781), (573, 572, 783, 782), (572, 571, 784, 783), (571, 570, 785, 784), (570, 569, 786, 785), (569, 568, 787, 786), (568, 567, 788, 787), (567, 566, 789, 788), (566, 565, 790, 789), (565, 564, 791, 790), (1018, 1019, 792, 793), (1017, 1018, 793, 794), (1016, 1017, 794, 795), (1015, 1016, 795, 796), (1014, 1015, 796, 797), (1013, 1014, 797, 798), (1012, 1013, 798, 799), (1011, 1012, 799, 800), (1010, 1011, 800, 801), (1009, 1010, 801, 802), (1008, 1009, 802, 803), (1007, 1008, 803, 804), (1006, 1007, 804, 805), (1005, 1006, 805, 806), (1004, 1005, 806, 807), (1004, 1019, 792, 807), (807, 792, 808, 823), (809, 808, 824, 825), (810, 809, 825, 826), (811, 810, 826, 827), (812, 811, 827, 828), (813, 812, 828, 829), (814, 813, 829, 830), (815, 814, 830, 831), (816, 815, 831, 832), (817, 816, 832, 833), (818, 817, 833, 834), (819, 818, 834, 835), (820, 819, 835, 836), (821, 820, 836, 837), (822, 821, 837, 838), (823, 822, 838, 839), (823, 808, 824, 839), (825, 824, 840, 841), (826, 825, 841, 842), (827, 826, 842, 843), (828, 827, 843, 844), (829, 828, 844, 845), (830, 829, 845, 846), (831, 830, 846, 847), (832, 831, 847, 848), (833, 832, 848, 849), (834, 833, 849, 850), (835, 834, 850, 851), (836, 835, 851, 852), (837, 836, 852, 853), (838, 837, 853, 854), (839, 838, 854, 855), (839, 824, 840, 855), (841, 840, 856, 857), (842, 841, 857, 858), (843, 842, 858, 859), (844, 843, 859, 860), (845, 844, 860, 861), (846, 845, 861, 862), (847, 846, 862, 863), (848, 847, 863, 864), (849, 848, 864, 865), (850, 849, 865, 866), (851, 850, 866, 867), (852, 851, 867, 868), (853, 852, 868, 869), (854, 853, 869, 870), (855, 854, 870, 871), (855, 840, 856, 871), (1249, 1250, 1251, 1257, 1261, 1256, 1248), (861, 860, 859, 858, 857, 856, 873, 872, 874, 875, 876, 877, 878, 879, 880, 881, 882, 883, 884, 885, 886, 887, 871, 870, 869, 868, 867, 866, 865, 864, 863, 862), (1383, 1382, 1381, 1380, 1379, 1374, 1375, 1376, 1377, 1378, 1384), (1419, 1425, 1429, 1424, 1416, 1417, 1418), (871, 856, 873, 887), (872, 873, 889, 888), (874, 872, 888, 890), (875, 874, 890, 891), (876, 875, 891, 892), (877, 876, 892, 893), (878, 877, 893, 894), (879, 878, 894, 895), (880, 879, 895, 896), (881, 880, 896, 897), (882, 881, 897, 898), (883, 882, 898, 899), (884, 883, 899, 900), (885, 884, 900, 901), (886, 885, 901, 902), (887, 886, 902, 903), (887, 873, 889, 903), (671, 670, 669, 668, 667, 666, 665, 664, 663, 662, 660, 661, 676, 677, 675, 674, 673, 672), (226, 227, 228, 229, 230, 231, 232, 233, 234, 235, 236, 237, 239, 238, 223, 222, 224, 225), (1127, 1126, 1125, 1124, 1123, 1122, 1121, 1120, 1119, 1118, 1116, 1117, 1132, 1133, 1131, 1130, 1129, 1128), (903, 889, 904, 905), (1424, 1423, 1422, 1421, 1420, 1419, 1425, 1426, 1427, 1428, 1429), (908, 922, 907, 906), (443, 442, 441, 440, 439, 438, 437, 436, 435, 434, 432, 433, 448, 449, 447, 446, 445, 444), (924, 938, 922, 908), (924, 925, 909, 908), (925, 926, 910, 909), (926, 927, 911, 910), (927, 928, 912, 911), (928, 929, 913, 912), (929, 930, 914, 913), (930, 931, 915, 914), (931, 932, 916, 915), (932, 933, 917, 916), (933, 934, 918, 917), (934, 935, 919, 918), (935, 936, 920, 919), (936, 937, 921, 920), (937, 939, 923, 921), (939, 938, 922, 923), (940, 955, 938, 924), (956, 971, 955, 940), (956, 957, 941, 940), (957, 958, 942, 941), (958, 959, 943, 942), (959, 960, 944, 943), (960, 961, 945, 944), (961, 962, 946, 945), (962, 963, 947, 946), (963, 964, 948, 947), (964, 965, 949, 948), (965, 966, 950, 949), (966, 967, 951, 950), (967, 968, 952, 951), (968, 969, 953, 952), (969, 970, 954, 953), (970, 971, 955, 954), (972, 987, 971, 956), (972, 973, 957, 956), (973, 974, 958, 957), (974, 975, 959, 958), (975, 976, 960, 959), (976, 977, 961, 960), (977, 978, 962, 961), (978, 979, 963, 962), (979, 980, 964, 963), (980, 981, 965, 964), (981, 982, 966, 965), (982, 983, 967, 966), (983, 984, 968, 967), (984, 985, 969, 968), (985, 986, 970, 969), (986, 987, 971, 970), (988, 1003, 987, 972), (988, 989, 973, 972), (989, 990, 974, 973), (990, 991, 975, 974), (991, 992, 976, 975), (992, 993, 977, 976), (993, 994, 978, 977), (994, 995, 979, 978), (995, 996, 980, 979), (996, 997, 981, 980), (997, 998, 982, 981), (998, 999, 983, 982), (999, 1000, 984, 983), (1000, 1001, 985, 984), (1001, 1002, 986, 985), (1002, 1003, 987, 986), (1004, 1019, 1003, 988), (783, 784, 785, 786, 787, 788, 789, 790, 791, 775, 774, 773, 772, 771, 770, 769, 768, 767, 766, 765, 764, 763, 762, 761, 760, 776, 777, 778, 779, 780, 781, 782), (1411, 1412, 1406, 1405, 1404, 1403, 1402, 1407, 1408, 1409, 1410), (93, 92, 95, 89, 90, 91), (1026, 1025, 1024, 1023, 1022, 1021, 1020, 1036, 1037, 1038, 1039, 1040, 1041, 1042, 1043, 1044, 1045, 1046, 1047, 1048, 1049, 1050, 1051, 1035, 1034, 1033, 1032, 1031, 1030, 1029, 1028, 1027), (1035, 1020, 1036, 1051), (1037, 1036, 1052, 1053), (1038, 1037, 1053, 1054), (1039, 1038, 1054, 1055), (1040, 1039, 1055, 1056), (1041, 1040, 1056, 1057), (1042, 1041, 1057, 1058), (1043, 1042, 1058, 1059), (1044, 1043, 1059, 1060), (1045, 1044, 1060, 1061), (1046, 1045, 1061, 1062), (1047, 1046, 1062, 1063), (1048, 1047, 1063, 1064), (1049, 1048, 1064, 1065), (1050, 1049, 1065, 1066), (1051, 1050, 1066, 1067), (1051, 1036, 1052, 1067), (1053, 1052, 1068, 1069), (1054, 1053, 1069, 1070), (1055, 1054, 1070, 1071), (1056, 1055, 1071, 1072), (1057, 1056, 1072, 1073), (1058, 1057, 1073, 1074), (1059, 1058, 1074, 1075), (1060, 1059, 1075, 1076), (1061, 1060, 1076, 1077), (1062, 1061, 1077, 1078), (1063, 1062, 1078, 1079), (1064, 1063, 1079, 1080), (1065, 1064, 1080, 1081), (1066, 1065, 1081, 1082), (1067, 1066, 1082, 1083), (1067, 1052, 1068, 1083), (1069, 1068, 1084, 1085), (1070, 1069, 1085, 1086), (1071, 1070, 1086, 1087), (1072, 1071, 1087, 1088), (1073, 1072, 1088, 1089), (1074, 1073, 1089, 1090), (1075, 1074, 1090, 1091), (1076, 1075, 1091, 1092), (1077, 1076, 1092, 1093), (1078, 1077, 1093, 1094), (1079, 1078, 1094, 1095), (1080, 1079, 1095, 1096), (1081, 1080, 1096, 1097), (1082, 1081, 1097, 1098), (1083, 1082, 1098, 1099), (1083, 1068, 1084, 1099), (1366, 1365, 1364, 1363, 1369, 1370, 1371, 1372, 1373, 1368, 1367), (1099, 1084, 1101, 1115), (1100, 1101, 1117, 1116), (1102, 1100, 1116, 1118), (1103, 1102, 1118, 1119), (1104, 1103, 1119, 1120), (1105, 1104, 1120, 1121), (1106, 1105, 1121, 1122), (1107, 1106, 1122, 1123), (1108, 1107, 1123, 1124), (1109, 1108, 1124, 1125), (1110, 1109, 1125, 1126), (1111, 1110, 1126, 1127), (1112, 1111, 1127, 1128), (1113, 1112, 1128, 1129), (1114, 1113, 1129, 1130), (1115, 1114, 1130, 1131), (1115, 1101, 1117, 1131), (913, 914, 915, 916, 917, 918, 919, 920, 921, 923, 922, 907, 906, 908, 909, 910, 911, 912), (1131, 1117, 1132, 1133), (1013, 1014, 1015, 1016, 1017, 1018, 1019, 1003, 1002, 1001, 1000, 999, 998, 997, 996, 995, 994, 993, 992, 991, 990, 989, 988, 1004, 1005, 1006, 1007, 1008, 1009, 1010, 1011, 1012), (1136, 1150, 1135, 1134), (461, 462, 463, 464, 465, 467, 466, 451, 450, 452, 453, 454, 455, 456, 457, 458, 459, 460), (1152, 1166, 1150, 1136), (1152, 1153, 1137, 1136), (1153, 1154, 1138, 1137), (1154, 1155, 1139, 1138), (1155, 1156, 1140, 1139), (1156, 1157, 1141, 1140), (1157, 1158, 1142, 1141), (1158, 1159, 1143, 1142), (1159, 1160, 1144, 1143), (1160, 1161, 1145, 1144), (1161, 1162, 1146, 1145), (1162, 1163, 1147, 1146), (1163, 1164, 1148, 1147), (1164, 1165, 1149, 1148), (1165, 1167, 1151, 1149), (1167, 1166, 1150, 1151), (1168, 1183, 1166, 1152), (1239, 1240, 1241, 1242, 1243, 1244, 1245, 1246, 1247, 1231, 1230, 1229, 1228, 1227, 1226, 1225, 1224, 1223, 1222, 1221, 1220, 1219, 1218, 1217, 1216, 1232, 1233, 1234, 1235, 1236, 1237, 1238), (1184, 1199, 1183, 1168), (1184, 1185, 1169, 1168), (1185, 1186, 1170, 1169), (1186, 1187, 1171, 1170), (1187, 1188, 1172, 1171), (1188, 1189, 1173, 1172), (1189, 1190, 1174, 1173), (1190, 1191, 1175, 1174), (1191, 1192, 1176, 1175), (1192, 1193, 1177, 1176), (1193, 1194, 1178, 1177), (1194, 1195, 1179, 1178), (1195, 1196, 1180, 1179), (1196, 1197, 1181, 1180), (1197, 1198, 1182, 1181), (1198, 1199, 1183, 1182), (1200, 1215, 1199, 1184), (1200, 1201, 1185, 1184), (1201, 1202, 1186, 1185), (1202, 1203, 1187, 1186), (1203, 1204, 1188, 1187), (1204, 1205, 1189, 1188), (1205, 1206, 1190, 1189), (1206, 1207, 1191, 1190), (1207, 1208, 1192, 1191), (1208, 1209, 1193, 1192), (1209, 1210, 1194, 1193), (1210, 1211, 1195, 1194), (1211, 1212, 1196, 1195), (1212, 1213, 1197, 1196), (1213, 1214, 1198, 1197), (1214, 1215, 1199, 1198), (1216, 1231, 1215, 1200), (1216, 1217, 1201, 1200), (1217, 1218, 1202, 1201), (1218, 1219, 1203, 1202), (1219, 1220, 1204, 1203), (1220, 1221, 1205, 1204), (1221, 1222, 1206, 1205), (1222, 1223, 1207, 1206), (1223, 1224, 1208, 1207), (1224, 1225, 1209, 1208), (1225, 1226, 1210, 1209), (1226, 1227, 1211, 1210), (1227, 1228, 1212, 1211), (1228, 1229, 1213, 1212), (1229, 1230, 1214, 1213), (1230, 1231, 1215, 1214), (1232, 1247, 1231, 1216), (1035, 1020, 1247, 1232), (1035, 1034, 1233, 1232), (1034, 1033, 1234, 1233), (1033, 1032, 1235, 1234), (1032, 1031, 1236, 1235), (1031, 1030, 1237, 1236), (1030, 1029, 1238, 1237), (1029, 1028, 1239, 1238), (1028, 1027, 1240, 1239), (1027, 1026, 1241, 1240), (1026, 1025, 1242, 1241), (1025, 1024, 1243, 1242), (1024, 1023, 1244, 1243), (1023, 1022, 1245, 1244), (1022, 1021, 1246, 1245), (1021, 1020, 1247, 1246), (1475, 1474, 1473, 1472, 1481, 1486, 1482, 1476, 1504, 1507, 1506, 1505), (1261, 1257, 1266, 1262), (1290, 1291, 1288, 1289), (1260, 1259, 1264, 1263), (1259, 1258, 1265, 1264), (1258, 1257, 1266, 1265), (1249, 1248, 1275, 1274), (1248, 1256, 1267, 1275), (1255, 1256, 1267, 1268), (1254, 1255, 1268, 1269), (1253, 1254, 1269, 1270), (1252, 1253, 1270, 1271), (1251, 1252, 1271, 1272), (1300, 1301, 1278, 1279), (1250, 1249, 1274, 1273), (1272, 1273, 1274, 1275, 1267, 1262, 1266), (1412, 1406, 1402, 1407, 1415, 1414, 1413), (1300, 1294, 1290, 1295, 1303, 1302, 1301), (1301, 1302, 1277, 1278), (1306, 1329, 1328, 1307), (1300, 1299, 1280, 1279), (1299, 1298, 1281, 1280), (1298, 1297, 1282, 1281), (1297, 1296, 1283, 1282), (1296, 1295, 1284, 1283), (1303, 1295, 1284, 1276), (1302, 1303, 1276, 1277), (1293, 1294, 1285, 1286), (1292, 1293, 1286, 1287), (1291, 1292, 1287, 1288), (1458, 1459, 1456, 1457), (1290, 1294, 1285, 1289), (1356, 1350, 1346, 1351, 1359, 1358, 1357), (327, 328, 329, 330, 331, 332, 333, 334, 335, 319, 318, 317, 316, 315, 314, 313, 312, 311, 310, 309, 308, 307, 306, 305, 304, 320, 321, 322, 323, 324, 325, 326), (1326, 1325, 1324, 1323, 1318, 1319, 1320, 1321, 1322, 1328, 1327), (1317, 1313, 1322, 1318), (1260, 1263, 1262, 1261), (1316, 1315, 1320, 1319), (1315, 1314, 1321, 1320), (1314, 1313, 1322, 1321), (1305, 1304, 1331, 1330), (1304, 1312, 1323, 1331), (1311, 1312, 1323, 1324), (1310, 1311, 1324, 1325), (1309, 1310, 1325, 1326), (1308, 1309, 1326, 1327), (1307, 1308, 1327, 1328), (1356, 1357, 1334, 1335), (1306, 1305, 1330, 1329), (1310, 1309, 1308, 1307, 1313, 1314, 1315, 1316, 1317, 1312, 1311), (717, 718, 719, 720, 721, 722, 723, 724, 725, 726, 727, 710, 711, 709, 708, 707, 706, 705, 704, 703, 702, 701, 700, 699, 698, 697, 696, 712, 713, 714, 715, 716), (1336, 1337, 1338, 1339, 1340, 1345, 1344, 1343, 1342, 1341, 1335), (1357, 1358, 1333, 1334), (1412, 1413, 1390, 1391), (1356, 1355, 1336, 1335), (1355, 1354, 1337, 1336), (1354, 1353, 1338, 1337), (1353, 1352, 1339, 1338), (1352, 1351, 1340, 1339), (1359, 1351, 1340, 1332), (1358, 1359, 1332, 1333), (1349, 1350, 1341, 1342), (1348, 1349, 1342, 1343), (1347, 1348, 1343, 1344), (1316, 1319, 1318, 1317), (1346, 1350, 1341, 1345), (47, 46, 45, 43, 40, 41), (1453, 1447, 1448, 1449, 1450, 1451, 1452, 1457, 1456, 1455, 1454), (1354, 1355, 1356, 1350, 1349, 1348, 1347, 1346, 1351, 1352, 1353), (1373, 1369, 1378, 1374), (1402, 1403, 1400, 1401), (1372, 1371, 1376, 1375), (1371, 1370, 1377, 1376), (1370, 1369, 1378, 1377), (1361, 1360, 1387, 1386), (1360, 1368, 1379, 1387), (1367, 1368, 1379, 1380), (1366, 1367, 1380, 1381), (1365, 1366, 1381, 1382), (1364, 1365, 1382, 1383), (1363, 1364, 1383, 1384), (1362, 1361, 1386, 1385), (1384, 1385, 1386, 1387, 1379, 1374, 1378), (1393, 1394, 1395, 1396, 1401, 1400, 1399, 1398, 1397, 1391, 1392), (952, 953, 954, 955, 938, 939, 937, 936, 935, 934, 933, 932, 931, 930, 929, 928, 927, 926, 925, 924, 940, 941, 942, 943, 944, 945, 946, 947, 948, 949, 950, 951), (1413, 1414, 1389, 1390), (1362, 1385, 1384, 1363), (1412, 1411, 1392, 1391), (1411, 1410, 1393, 1392), (1410, 1409, 1394, 1393), (1409, 1408, 1395, 1394), (1408, 1407, 1396, 1395), (1415, 1407, 1396, 1388), (1414, 1415, 1388, 1389), (1405, 1406, 1397, 1398), (1404, 1405, 1398, 1399), (1403, 1404, 1399, 1400), (1531, 1534, 1533, 1532), (1402, 1406, 1397, 1401), (1521, 1517, 1510, 1511, 1516, 1522, 1528, 1532, 1527, 1518, 1519, 1520), (1497, 1491, 1487, 1492, 1501, 1500, 1499, 1498, 1502, 1509, 1508, 1503), (1361, 1362, 1363, 1369, 1373, 1368, 1360), (350, 349, 348, 347, 346, 345, 344, 343, 342, 341, 340, 339, 338, 337, 336, 352, 353, 354, 355, 356, 357, 358, 359, 360, 361, 362, 363, 364, 365, 366, 367, 351), (1429, 1425, 1434, 1430), (1428, 1427, 1432, 1431), (1427, 1426, 1433, 1432), (1426, 1425, 1434, 1433), (1417, 1416, 1443, 1442), (1416, 1424, 1435, 1443), (1423, 1424, 1435, 1436), (1422, 1423, 1436, 1437), (1421, 1422, 1437, 1438), (1420, 1421, 1438, 1439), (1419, 1420, 1439, 1440), (1468, 1469, 1446, 1447), (1418, 1417, 1442, 1441), (1447, 1446, 1445, 1444, 1452, 1457, 1453), (1469, 1470, 1445, 1446), (1250, 1273, 1272, 1251), (1468, 1467, 1448, 1447), (1467, 1466, 1449, 1448), (1466, 1465, 1450, 1449), (1465, 1464, 1451, 1450), (1464, 1463, 1452, 1451), (1471, 1463, 1452, 1444), (1470, 1471, 1444, 1445), (1461, 1462, 1453, 1454), (1460, 1461, 1454, 1455), (1459, 1460, 1455, 1456), (1428, 1431, 1430, 1429), (1458, 1462, 1453, 1457), (1434, 1440, 1441, 1442, 1443, 1435, 1430), (1482, 1476, 1477, 1478, 1479, 1480, 1481, 1486, 1485, 1484, 1483), (1499, 1500, 1473, 1474), (1498, 1499, 1474, 1475), (1497, 1496, 1477, 1476), (1496, 1495, 1478, 1477), (1495, 1494, 1479, 1478), (1494, 1493, 1480, 1479), (1493, 1492, 1481, 1480), (1501, 1492, 1481, 1472), (1500, 1501, 1472, 1473), (1490, 1491, 1482, 1483), (1489, 1490, 1483, 1484), (1488, 1489, 1484, 1485), (1346, 1347, 1344, 1345), (1487, 1491, 1482, 1486), (1307, 1313, 1317, 1312, 1304, 1305, 1306), (1476, 1497, 1503, 1504), (1498, 1475, 1505, 1502), (1502, 1505, 1506, 1509), (1504, 1503, 1508, 1507), (1508, 1509, 1506, 1507), (1511, 1510, 1513, 1512), (1515, 1516, 1511, 1512), (1517, 1514, 1513, 1510), (1468, 1462, 1458, 1463, 1471, 1470, 1469), (1521, 1544, 1514, 1517), (1543, 1522, 1516, 1515), (1525, 1524, 1523, 1522, 1528, 1529, 1530, 1531, 1532, 1527, 1526), (118, 117, 116, 115, 114, 113, 112, 111, 110, 109, 108, 124, 125, 126, 127, 128, 129, 130, 131, 132, 133, 134, 135, 136, 137, 138, 139, 123, 122, 121, 120, 119), (1532, 1528, 1537, 1533), (1487, 1488, 1485, 1486), (1531, 1530, 1535, 1534), (1530, 1529, 1536, 1535), (1529, 1528, 1537, 1536), (1519, 1518, 1547, 1546), (1518, 1527, 1538, 1547), (1526, 1527, 1538, 1539), (1525, 1526, 1539, 1540), (1524, 1525, 1540, 1541), (1523, 1524, 1541, 1542), (1522, 1523, 1542, 1543), (1521, 1520, 1545, 1544), (1520, 1519, 1546, 1545), (1279, 1278, 1277, 1276, 1284, 1289, 1285), (1541, 1540, 1539, 1538, 1533, 1534, 1535, 1536, 1537, 1543, 1542)])
me_plane.polygons.foreach_set('use_smooth', [0, 0, 0, 0, 0, 0, 0, 0, 0, 0, 0, 0, 0, 0, 0, 0, 0, 0, 0, 0, 0, 0, 0, 0, 0, 0, 0, 0, 0, 0, 0, 0, 0, 0, 0, 0, 0, 0, 0, 0, 0, 0, 0, 0, 0, 0, 0, 0, 0, 0, 0, 0, 0, 0, 0, 0, 0, 0, 0, 0, 0, 0, 0, 0, 0, 0, 0, 0, 0, 0, 0, 0, 0, 0, 0, 0, 0, 0, 0, 0, 0, 0, 0, 0, 0, 0, 0, 0, 0, 0, 0, 0, 0, 0, 0, 0, 0, 0, 0, 0, 0, 0, 0, 0, 0, 0, 0, 0, 0, 0, 0, 0, 0, 0, 0, 0, 0, 0, 0, 0, 0, 0, 0, 0, 1, 0, 0, 0, 0, 0, 0, 0, 0, 0, 0, 0, 0, 0, 0, 0, 0, 0, 0, 0, 0, 0, 0, 0, 0, 0, 0, 0, 0, 0, 0, 0, 0, 0, 0, 0, 0, 0, 0, 0, 0, 0, 0, 0, 0, 0, 0, 0, 0, 0, 0, 0, 0, 0, 0, 0, 0, 0, 0, 0, 0, 0, 0, 0, 0, 0, 0, 0, 0, 0, 0, 0, 0, 0, 0, 0, 0, 0, 0, 0, 0, 0, 0, 0, 0, 0, 0, 0, 0, 0, 1, 0, 0, 0, 0, 0, 0, 0, 0, 0, 0, 0, 0, 0, 0, 0, 0, 0, 0, 0, 0, 0, 0, 0, 0, 0, 0, 0, 0, 0, 0, 0, 0, 0, 0, 0, 0, 0, 0, 0, 0, 0, 0, 0, 0, 0, 0, 0, 0, 0, 0, 0, 0, 0, 0, 0, 0, 0, 0, 0, 0, 0, 0, 0, 0, 0, 0, 0, 0, 0, 0, 0, 0, 0, 0, 0, 0, 0, 0, 0, 0, 0, 0, 0, 0, 0, 0, 0, 0, 0, 0, 0, 0, 0, 0, 0, 0, 0, 0, 0, 0, 0, 0, 0, 0, 0, 1, 0, 0, 0, 0, 0, 0, 0, 0, 0, 0, 0, 0, 0, 0, 0, 0, 0, 0, 0, 1, 0, 0, 0, 0, 0, 0, 0, 0, 0, 0, 0, 0, 0, 0, 0, 0, 0, 0, 0, 0, 0, 0, 0, 0, 0, 0, 0, 0, 0, 0, 0, 0, 0, 0, 0, 0, 0, 0, 0, 0, 0, 0, 0, 0, 0, 0, 0, 0, 0, 0, 0, 0, 0, 0, 0, 0, 0, 0, 0, 0, 0, 0, 0, 0, 0, 0, 0, 0, 0, 0, 0, 0, 0, 0, 0, 0, 0, 0, 0, 0, 0, 0, 0, 0, 0, 0, 0, 0, 0, 0, 0, 0, 0, 0, 0, 0, 0, 0, 0, 0, 0, 0, 0, 0, 0, 0, 0, 0, 0, 0, 0, 0, 0, 0, 0, 0, 0, 0, 0, 0, 0, 0, 0, 0, 0, 0, 0, 0, 0, 0, 0, 0, 0, 0, 0, 0, 0, 0, 0, 0, 0, 0, 1, 0, 0, 0, 0, 0, 0, 0, 0, 0, 0, 0, 0, 0, 0, 0, 0, 0, 0, 0, 0, 0, 0, 0, 0, 0, 0, 0, 0, 0, 0, 0, 0, 0, 0, 0, 0, 0, 0, 0, 0, 0, 0, 0, 0, 0, 0, 0, 0, 0, 0, 0, 0, 0, 0, 0, 0, 0, 0, 0, 0, 0, 0, 0, 0, 0, 0, 0, 0, 0, 0, 0, 0, 0, 0, 0, 0, 0, 0, 0, 0, 0, 0, 0, 0, 0, 0, 0, 0, 0, 0, 0, 0, 0, 0, 0, 0, 0, 0, 0, 0, 0, 0, 0, 0, 0, 0, 0, 0, 0, 0, 0, 0, 0, 0, 0, 0, 0, 0, 0, 0, 0, 0, 0, 0, 0, 0, 0, 0, 0, 0, 0, 1, 0, 0, 1, 0, 0, 0, 0, 0, 0, 0, 0, 0, 0, 0, 0, 0, 0, 0, 0, 0, 0, 0, 0, 0, 0, 0, 0, 0, 0, 0, 0, 0, 0, 0, 0, 0, 0, 0, 0, 0, 0, 0, 0, 0, 0, 0, 0, 0, 0, 0, 0, 0, 0, 0, 0, 0, 0, 0, 0, 0, 0, 0, 0, 0, 0, 0, 0, 0, 0, 0, 0, 0, 0, 0, 0, 0, 0, 0, 0, 0, 0, 0, 0, 0, 0, 0, 0, 0, 0, 0, 0, 0, 0, 0, 0, 0, 0, 0, 0, 0, 0, 0, 0, 0, 0, 0, 0, 0, 0, 0, 0, 0, 0, 0, 0, 0, 0, 0, 0, 0, 0, 0, 0, 0, 0, 0, 0, 0, 0, 0, 0, 0, 0, 0, 0, 0, 0, 0, 0, 0, 0, 0, 0, 0, 0, 0, 0, 0, 0, 0, 0, 0, 0, 0, 0, 0, 0, 0, 0, 0, 0, 0, 0, 0, 0, 0, 0, 0, 0, 0, 0, 0, 0, 0, 0, 0, 0, 0, 0, 0, 0, 0, 0, 0, 0, 0, 0, 0, 0, 0, 0, 0, 0, 0, 0, 0, 0, 0, 0, 0, 0, 0, 0, 0, 0, 0, 0, 0, 0, 0, 0, 0, 0, 0, 0, 0, 0, 0, 0, 0, 0, 0, 0, 0, 0, 0, 0, 0, 0, 0, 0, 0, 0, 0, 0, 0, 0, 0, 0, 0, 0, 0, 0, 0, 0, 0, 0, 0, 0, 0, 0, 0, 1, 1, 0, 0, 0, 0, 1, 1, 0, 0, 0, 0, 0, 1, 1, 1, 1, 1, 1, 1, 0, 0, 0, 0, 0, 1, 1, 0, 0, 0, 0, 1, 1, 0, 0, 1, 0, 0, 0, 0, 1, 1, 0, 0, 0, 0, 0, 1, 1, 0, 0, 0, 1, 1, 0, 0, 0, 0, 0, 1, 1, 0, 0, 0, 0, 1, 0, 0, 0, 1, 0, 0, 0, 0, 1, 1, 0, 0, 0, 0, 0, 1, 1, 0, 0, 1, 1, 0, 0, 0, 0, 0, 1, 1, 0, 0, 0, 0, 1, 1, 1, 1, 0, 1, 0, 0, 0, 1, 1, 0, 0, 0, 0, 0, 1, 1, 1, 1, 1, 0, 0, 0, 0, 0, 1, 1, 0, 0, 0, 0, 1, 1, 0, 1, 1, 0, 0, 0, 0, 0, 1, 1, 0, 0, 0, 0, 1, 1, 0, 1, 1, 1, 1, 1, 1, 1, 1, 1, 0, 0, 0, 1, 0, 0, 0, 0, 1, 1, 0, 0, 0, 0, 0, 1, 1, 1, 0])
me_plane.polygons.foreach_set('material_index', [0, 0, 0, 0, 0, 0, 0, 0, 0, 0, 0, 0, 0, 0, 0, 0, 0, 0, 0, 0, 0, 0, 0, 0, 0, 0, 0, 0, 0, 0, 0, 0, 0, 0, 0, 0, 0, 0, 0, 0, 0, 0, 0, 0, 0, 0, 0, 0, 0, 0, 0, 0, 0, 0, 0, 0, 0, 0, 0, 0, 0, 0, 0, 0, 0, 0, 0, 0, 0, 0, 0, 0, 0, 0, 2, 2, 2, 2, 2, 2, 2, 2, 2, 2, 2, 2, 2, 2, 2, 2, 2, 2, 2, 2, 2, 2, 2, 2, 2, 2, 2, 2, 2, 2, 2, 2, 2, 2, 2, 2, 2, 2, 2, 2, 2, 2, 2, 2, 2, 2, 2, 2, 2, 2, 0, 0, 2, 1, 1, 1, 1, 1, 1, 1, 1, 1, 1, 1, 1, 1, 1, 1, 1, 1, 1, 1, 1, 1, 1, 1, 1, 1, 1, 1, 1, 1, 1, 1, 1, 1, 1, 1, 1, 2, 0, 2, 2, 2, 2, 2, 2, 2, 2, 2, 2, 2, 2, 2, 2, 2, 2, 2, 2, 2, 2, 2, 2, 2, 2, 2, 2, 2, 2, 2, 2, 2, 2, 2, 2, 2, 2, 2, 2, 2, 2, 2, 2, 2, 2, 2, 2, 2, 2, 2, 0, 1, 1, 1, 1, 1, 1, 1, 1, 1, 1, 1, 1, 1, 1, 1, 1, 1, 1, 1, 1, 1, 1, 1, 1, 1, 1, 1, 1, 1, 1, 1, 1, 2, 0, 2, 2, 2, 2, 2, 2, 2, 2, 2, 2, 2, 2, 2, 2, 2, 2, 2, 2, 2, 2, 2, 2, 2, 2, 2, 2, 2, 2, 2, 2, 2, 2, 2, 2, 2, 2, 2, 2, 2, 2, 2, 2, 2, 2, 2, 2, 2, 2, 2, 2, 2, 2, 1, 1, 1, 1, 1, 1, 1, 1, 1, 1, 1, 1, 1, 1, 1, 1, 1, 1, 1, 0, 0, 1, 1, 1, 1, 1, 1, 1, 1, 1, 1, 1, 1, 1, 1, 1, 1, 2, 0, 0, 2, 2, 2, 2, 2, 2, 2, 2, 2, 2, 2, 2, 2, 2, 2, 2, 2, 2, 2, 2, 2, 2, 2, 2, 2, 2, 2, 2, 2, 2, 2, 2, 2, 2, 2, 2, 2, 2, 2, 2, 2, 2, 2, 2, 2, 2, 2, 2, 2, 2, 2, 0, 2, 2, 2, 2, 2, 2, 2, 2, 2, 2, 2, 2, 2, 2, 2, 2, 2, 2, 2, 2, 2, 2, 2, 2, 2, 2, 2, 2, 2, 2, 2, 2, 2, 2, 2, 2, 2, 2, 2, 2, 2, 2, 2, 2, 2, 2, 2, 2, 2, 2, 2, 2, 2, 2, 1, 1, 1, 1, 1, 1, 1, 1, 1, 1, 1, 1, 1, 1, 1, 1, 1, 1, 1, 1, 1, 1, 1, 1, 1, 1, 1, 1, 1, 1, 1, 1, 1, 1, 1, 2, 0, 0, 2, 2, 2, 2, 2, 2, 2, 2, 2, 2, 2, 2, 2, 2, 2, 2, 2, 2, 2, 2, 2, 2, 2, 2, 2, 2, 2, 2, 2, 2, 2, 2, 2, 2, 2, 2, 2, 2, 2, 2, 2, 2, 2, 2, 2, 2, 2, 2, 2, 1, 1, 1, 1, 1, 1, 1, 1, 1, 1, 1, 1, 1, 1, 1, 1, 1, 1, 1, 1, 1, 1, 1, 1, 1, 1, 1, 1, 1, 1, 1, 1, 2, 2, 2, 2, 2, 2, 2, 2, 2, 2, 2, 2, 2, 2, 2, 2, 2, 2, 2, 2, 2, 2, 2, 2, 2, 2, 2, 2, 2, 2, 2, 2, 2, 2, 2, 2, 2, 2, 2, 2, 2, 2, 2, 2, 2, 2, 2, 2, 2, 0, 2, 0, 0, 2, 1, 1, 1, 1, 1, 1, 1, 1, 1, 1, 1, 1, 1, 1, 1, 1, 1, 1, 1, 1, 0, 1, 1, 1, 1, 1, 1, 1, 1, 1, 1, 1, 1, 1, 1, 1, 1, 1, 1, 2, 2, 2, 2, 2, 2, 2, 2, 2, 2, 2, 2, 2, 2, 2, 2, 2, 2, 2, 2, 2, 2, 2, 2, 2, 2, 2, 2, 2, 2, 2, 2, 2, 2, 2, 2, 2, 2, 2, 2, 2, 2, 2, 2, 2, 2, 2, 2, 2, 2, 2, 0, 0, 2, 2, 2, 2, 2, 2, 2, 2, 2, 2, 2, 2, 2, 2, 2, 2, 2, 2, 2, 2, 2, 2, 2, 2, 2, 2, 2, 2, 2, 2, 2, 2, 2, 2, 2, 2, 2, 2, 2, 2, 2, 2, 2, 2, 2, 2, 2, 2, 2, 2, 0, 2, 1, 1, 1, 1, 1, 1, 1, 1, 1, 1, 1, 1, 1, 1, 1, 1, 1, 1, 2, 1, 1, 1, 1, 1, 1, 1, 1, 1, 1, 1, 1, 1, 1, 1, 1, 1, 1, 2, 2, 2, 2, 2, 2, 2, 2, 2, 2, 2, 2, 2, 2, 2, 2, 2, 2, 2, 2, 2, 2, 2, 2, 2, 2, 2, 2, 2, 2, 2, 2, 2, 2, 2, 2, 2, 2, 2, 2, 2, 2, 2, 2, 2, 2, 2, 2, 2, 2, 2, 1, 1, 1, 1, 1, 1, 1, 1, 1, 1, 1, 1, 1, 1, 1, 1, 0, 0, 0, 0, 0, 0, 0, 0, 0, 0, 0, 0, 0, 0, 0, 0, 0, 0, 0, 0, 0, 0, 0, 0, 0, 0, 0, 0, 0, 0, 0, 0, 0, 2, 0, 0, 0, 0, 0, 0, 0, 0, 0, 0, 0, 0, 0, 0, 0, 0, 2, 0, 0, 0, 0, 0, 0, 0, 0, 0, 0, 0, 0, 0, 0, 0, 0, 0, 0, 0, 0, 0, 0, 0, 0, 0, 0, 0, 0, 0, 0, 0, 0, 0, 2, 0, 0, 0, 0, 0, 0, 0, 0, 0, 0, 0, 0, 0, 0, 0, 0, 0, 2, 0, 0, 0, 0, 0, 0, 0, 0, 0, 0, 0, 0, 0, 0, 0, 0, 0, 0, 0, 0, 0, 0, 0, 0, 0, 0, 0, 0, 0, 0, 0, 0, 0, 0, 0, 0, 0, 0, 0, 0, 0, 0, 0, 0, 0, 0, 0, 0, 0, 0, 0, 0, 0, 0, 0, 0, 0, 2, 0, 0, 0, 0, 0, 0, 0, 0, 0, 0, 0, 0, 0, 0, 0, 0])
me_plane.materials.append(mat_doormat1)
me_plane.materials.append(mat_doormat1_001)
me_plane.materials.append(mat_doormat1_002)
me_plane.use_remesh_preserve_volume = False
me_plane.use_remesh_preserve_attributes = False
me_plane.use_mirror_vertex_groups = False
me_plane.update()
me_plane_002 = bpy.data.meshes.new('Plane.002')
me_plane_002.from_pydata([(0.25, 2.384e-07, -0.5), (0.25, 2.384e-07, -8.0), (-0.25, 2.384e-07, -8.0), (-0.25, 2.384e-07, -0.5)], [], [(0, 3, 2, 1)])
me_plane_002.materials.append(mat_sliderbar)
me_plane_002.use_remesh_preserve_volume = False
me_plane_002.use_remesh_preserve_attributes = False
me_plane_002.use_mirror_vertex_groups = False
me_plane_002.update()
me_cube_001 = bpy.data.meshes.new('Cube.001')
me_cube_001.from_pydata([(1.0, 0.5, -0.5), (1.0, -0.5, -0.5), (-1.0, -0.5, -0.5), (-1.0, 0.5, -0.5), (1.0, 0.5, 0.5), (1.0, -0.5, 0.5), (-1.0, -0.5, 0.5), (-1.0, 0.5, 0.5)], [], [(0, 1, 2, 3), (4, 7, 6, 5), (0, 4, 5, 1), (1, 5, 6, 2), (2, 6, 7, 3), (4, 0, 3, 7)])
me_cube_001.materials.append(mat_slidermaterial)
me_cube_001.use_remesh_preserve_volume = False
me_cube_001.use_remesh_preserve_attributes = False
me_cube_001.use_mirror_vertex_groups = False
me_cube_001.update()

# ---- curves / text
cu_curve_001 = bpy.data.curves.new('Curve.001', 'CURVE')
cu_curve_001.dimensions = '3D'
_sp = cu_curve_001.splines.new('NURBS'); _sp.points.add(4)
_sp.points.foreach_set('co', [0.0, 0.0, 0.0, 1.0, 0.0, 0.0, 7.25, 1.0, 0.0, 0.0, 7.5, 1.0, 0.0, 0.25, 7.5, 1.0, 0.0, 8.0, 7.5, 1.0])
_sp.radius_interpolation = 'EASE'
_sp.order_u = 5
_sp.order_v = 2
_sp.resolution_u = 32
_sp.use_endpoint_u = True
cu_curve_001.use_path = True
cu_curve_001.use_path_clamp = True
cu_curve_001.use_deform_bounds = True
cu_curve_001.use_radius = False
cu_curve_001.bevel_mode = 'OBJECT'
cu_curve_001.bevel_resolution = 0
cu_curve_001.eval_time = 0.02191
cu_curve_001.fill_mode = 'HALF'
cu_curve_001.twist_mode = 'Z_UP'
cu_curvecircle = bpy.data.curves.new('CurveCircle', 'CURVE')
cu_curvecircle.dimensions = '2D'
_sp = cu_curvecircle.splines.new('BEZIER'); _sp.bezier_points.add(3)
_sp.bezier_points.foreach_set('co', [-0.04166, 0.08333, 0.0, 0.04167, 0.08333, 0.0, 0.04166, -0.08333, 0.0, -0.04167, -0.08333, 0.0])
_sp.bezier_points.foreach_set('handle_left', [-0.04166, 0.0508, 0.0, 0.04167, 0.1159, 0.0, 0.04167, -0.01826, 0.0, -0.04167, -0.1159, 0.0])
_sp.bezier_points.foreach_set('handle_right', [-0.04166, 0.1159, 0.0, 0.04167, 0.01826, 0.0, 0.04166, -0.1159, 0.0, -0.04167, -0.0508, 0.0])
for _p, _l, _r in zip(_sp.bezier_points, ['ALIGNED', 'ALIGNED', 'ALIGNED', 'ALIGNED'], ['ALIGNED', 'ALIGNED', 'ALIGNED', 'ALIGNED']): _p.handle_left_type = _l; _p.handle_right_type = _r
_sp.radius_interpolation = 'EASE'
_sp.order_u = 2
_sp.order_v = 2
cu_curvecircle.use_path_clamp = True
cu_curvecircle.use_deform_bounds = True
cu_curvecircle.use_radius = False
cu_curvecircle.bevel_resolution = 0
cu_curvecircle.fill_mode = 'BOTH'
cu_curvecircle.twist_mode = 'Z_UP'
arm_armature = bpy.data.armatures.new('Armature')  # bones are not reproduced

# ---- objects
ob_garagedoorframe = bpy.data.objects.new('GarageDoorFrame', me_cube)
ob_trackcu_002 = bpy.data.objects.new('TrackCU.002', cu_curve_001)
ob_trackcu_001 = bpy.data.objects.new('TrackCU.001', cu_curve_001)
ob_garagedoor = bpy.data.objects.new('GarageDoor', me_plane)
ob_lamp = bpy.data.objects.new('-Lamp', light_spot)
ob_camera = bpy.data.objects.new('-Camera', cam_camera)
ob_garageopener = bpy.data.objects.new('GarageOpener', me_plane_002)
ob_lift = bpy.data.objects.new('Lift', me_cube_001)
ob_garagedoormech = bpy.data.objects.new('GarageDoorMech', arm_armature)
ob_trackprofile = bpy.data.objects.new('TrackProfile', cu_curvecircle)

# ---- transforms, parenting, visibility, modifiers, constraints
ob_garagedoorframe.location = (0.0, 0.25, 0.0)
ob_garagedoorframe.lock_rotations_4d = False
ob_garagedoorframe.empty_display_type = 'ARROWS'
ob_garagedoorframe.color = (0.0, 0.0, 0.0, 1.0)
ob_garagedoorframe.lineart.crease_threshold = 0.0
_m = ob_garagedoorframe.modifiers.new('Mirror', 'MIRROR')
_m.use_clip = True
_m.use_mirror_vertex_groups = False
ob_trackcu_002.location = (-6.0, 0.332, 0.0)
ob_trackcu_002.scale = (-1.0, 1.0, 1.0)
ob_trackcu_002.lock_rotations_4d = False
ob_trackcu_002.empty_display_type = 'ARROWS'
ob_trackcu_002.color = (0.0, 0.0, 0.0, 1.0)
ob_trackcu_002.lineart.crease_threshold = 0.0
ob_trackcu_001.location = (6.0, 0.332, 0.0)
ob_trackcu_001.lock_rotations_4d = False
ob_trackcu_001.empty_display_type = 'ARROWS'
ob_trackcu_001.color = (0.0, 0.0, 0.0, 1.0)
ob_trackcu_001.lineart.crease_threshold = 0.0
ob_garagedoor.parent = ob_garagedoormech
ob_garagedoor.matrix_parent_inverse = Matrix(((1.0, 0.0, 0.0, -0.0001593), (0.0, 1.0, 0.0, -0.3325), (0.0, 0.0, 1.0, -0.5), (0.0, 0.0, 0.0, 1.0)))
ob_garagedoor.location = (0.0001593, 0.3325, 0.1031)
ob_garagedoor.lock_rotations_4d = False
ob_garagedoor.empty_display_type = 'ARROWS'
ob_garagedoor.color = (0.0, 0.0, 0.0, 1.0)
ob_garagedoor.show_axis = True
ob_garagedoor.lineart.crease_threshold = 0.0
_vg = ob_garagedoor.vertex_groups.new(name='Panel2')
_vg.add([24, 25, 26, 27, 28, 29, 30, 31, 32, 33, 34, 35, 36, 37, 38, 39, 40, 41, 42, 43, 44, 45, 46, 47, 564, 565, 566, 567, 568, 569, 570, 571, 572, 573, 574, 575, 576, 577, 578, 579, 580, 581, 582, 583, 584, 585, 586, 587, 588, 589, 590, 591, 592, 593, 594, 595, 596, 597, 598, 599, 600, 601, 602, 603, 604, 605, 606, 607, 608, 609, 610, 611, 612, 613, 614, 615, 616, 617, 618, 619, 620, 621, 622, 623, 624, 625, 626, 627, 628, 629, 630, 631, 632, 633, 634, 635, 636, 637, 638, 639, 640, 641, 642, 643, 644, 645, 646, 647, 648, 649, 650, 651, 652, 653, 654, 655, 656, 657, 658, 659, 660, 661, 662, 663, 664, 665, 666, 667, 668, 669, 670, 671, 672, 673, 674, 675, 676, 677, 678, 679, 680, 681, 682, 683, 684, 685, 686, 687, 688, 689, 690, 691, 692, 693, 694, 695, 696, 697, 698, 699, 700, 701, 702, 703, 704, 705, 706, 707, 708, 709, 710, 711, 712, 713, 714, 715, 716, 717, 718, 719, 720, 721, 722, 723, 724, 725, 726, 727, 728, 729, 730, 731, 732, 733, 734, 735, 736, 737, 738, 739, 740, 741, 742, 743, 744, 745, 746, 747, 748, 749, 750, 751, 752, 753, 754, 755, 756, 757, 758, 759, 760, 761, 762, 763, 764, 765, 766, 767, 768, 769, 770, 771, 772, 773, 774, 775, 776, 777, 778, 779, 780, 781, 782, 783, 784, 785, 786, 787, 788, 789, 790, 791, 1304, 1305, 1306, 1307, 1308, 1309, 1310, 1311, 1312, 1313, 1314, 1315, 1316, 1317, 1318, 1319, 1320, 1321, 1322, 1323, 1324, 1325, 1326, 1327, 1328, 1329, 1330, 1331, 1332, 1333, 1334, 1335, 1336, 1337, 1338, 1339, 1340, 1341, 1342, 1343, 1344, 1345, 1346, 1347, 1348, 1349, 1350, 1351, 1352, 1353, 1354, 1355, 1356, 1357, 1358, 1359], 1.0, 'REPLACE')
_vg = ob_garagedoor.vertex_groups.new(name='Panel3')
_vg.add([48, 49, 50, 51, 52, 53, 54, 55, 56, 57, 58, 59, 60, 61, 62, 63, 64, 65, 66, 67, 68, 69, 70, 71, 336, 337, 338, 339, 340, 341, 342, 343, 344, 345, 346, 347, 348, 349, 350, 351, 352, 353, 354, 355, 356, 357, 358, 359, 360, 361, 362, 363, 364, 365, 366, 367, 368, 369, 370, 371, 372, 373, 374, 375, 376, 377, 378, 379, 380, 381, 382, 383, 384, 385, 386, 387, 388, 389, 390, 391, 392, 393, 394, 395, 396, 397, 398, 399, 400, 401, 402, 403, 404, 405, 406, 407, 408, 409, 410, 411, 412, 413, 414, 415, 416, 417, 418, 419, 420, 421, 422, 423, 424, 425, 426, 427, 428, 429, 430, 431, 432, 433, 434, 435, 436, 437, 438, 439, 440, 441, 442, 443, 444, 445, 446, 447, 448, 449, 450, 451, 452, 453, 454, 455, 456, 457, 458, 459, 460, 461, 462, 463, 464, 465, 466, 467, 468, 469, 470, 471, 472, 473, 474, 475, 476, 477, 478, 479, 480, 481, 482, 483, 484, 485, 486, 487, 488, 489, 490, 491, 492, 493, 494, 495, 496, 497, 498, 499, 500, 501, 502, 503, 504, 505, 506, 507, 508, 509, 510, 511, 512, 513, 514, 515, 516, 517, 518, 519, 520, 521, 522, 523, 524, 525, 526, 527, 528, 529, 530, 531, 532, 533, 534, 535, 536, 537, 538, 539, 540, 541, 542, 543, 544, 545, 546, 547, 548, 549, 550, 551, 552, 553, 554, 555, 556, 557, 558, 559, 560, 561, 562, 563, 1360, 1361, 1362, 1363, 1364, 1365, 1366, 1367, 1368, 1369, 1370, 1371, 1372, 1373, 1374, 1375, 1376, 1377, 1378, 1379, 1380, 1381, 1382, 1383, 1384, 1385, 1386, 1387, 1388, 1389, 1390, 1391, 1392, 1393, 1394, 1395, 1396, 1397, 1398, 1399, 1400, 1401, 1402, 1403, 1404, 1405, 1406, 1407, 1408, 1409, 1410, 1411, 1412, 1413, 1414, 1415], 1.0, 'REPLACE')
_vg = ob_garagedoor.vertex_groups.new(name='Panel4')
_vg.add([72, 73, 74, 75, 76, 77, 78, 79, 80, 81, 82, 83, 84, 85, 86, 87, 88, 89, 90, 91, 92, 93, 94, 95, 96, 97, 98, 99, 100, 101, 102, 103, 104, 105, 106, 107, 108, 109, 110, 111, 112, 113, 114, 115, 116, 117, 118, 119, 120, 121, 122, 123, 124, 125, 126, 127, 128, 129, 130, 131, 132, 133, 134, 135, 136, 137, 138, 139, 140, 141, 142, 143, 144, 145, 146, 147, 148, 149, 150, 151, 152, 153, 154, 155, 156, 157, 158, 159, 160, 161, 162, 163, 164, 165, 166, 167, 168, 169, 170, 171, 172, 173, 174, 175, 176, 177, 178, 179, 180, 181, 182, 183, 184, 185, 186, 187, 188, 189, 190, 191, 192, 193, 194, 195, 196, 197, 198, 199, 200, 201, 202, 203, 204, 205, 206, 207, 208, 209, 210, 211, 212, 213, 214, 215, 216, 217, 218, 219, 220, 221, 222, 223, 224, 225, 226, 227, 228, 229, 230, 231, 232, 233, 234, 235, 236, 237, 238, 239, 240, 241, 242, 243, 244, 245, 246, 247, 248, 249, 250, 251, 252, 253, 254, 255, 256, 257, 258, 259, 260, 261, 262, 263, 264, 265, 266, 267, 268, 269, 270, 271, 272, 273, 274, 275, 276, 277, 278, 279, 280, 281, 282, 283, 284, 285, 286, 287, 288, 289, 290, 291, 292, 293, 294, 295, 296, 297, 298, 299, 300, 301, 302, 303, 304, 305, 306, 307, 308, 309, 310, 311, 312, 313, 314, 315, 316, 317, 318, 319, 320, 321, 322, 323, 324, 325, 326, 327, 328, 329, 330, 331, 332, 333, 334, 335, 1472, 1473, 1474, 1475, 1476, 1477, 1478, 1479, 1480, 1481, 1482, 1483, 1484, 1485, 1486, 1487, 1488, 1489, 1490, 1491, 1492, 1493, 1494, 1495, 1496, 1497, 1498, 1499, 1500, 1501, 1502, 1503, 1504, 1505, 1506, 1507, 1508, 1509, 1510, 1511, 1512, 1513, 1514, 1515, 1516, 1517, 1518, 1519, 1520, 1521, 1522, 1523, 1524, 1525, 1526, 1527, 1528, 1529, 1530, 1531, 1532, 1533, 1534, 1535, 1536, 1537, 1538, 1539, 1540, 1541, 1542, 1543, 1544, 1545, 1546, 1547], 1.0, 'REPLACE')
_vg = ob_garagedoor.vertex_groups.new(name='Panel1')
_vg.add([0, 1, 2, 3, 4, 5, 6, 7, 8, 9, 10, 11, 12, 13, 14, 15, 16, 17, 18, 19, 20, 21, 22, 23, 792, 793, 794, 795, 796, 797, 798, 799, 800, 801, 802, 803, 804, 805, 806, 807, 808, 809, 810, 811, 812, 813, 814, 815, 816, 817, 818, 819, 820, 821, 822, 823, 824, 825, 826, 827, 828, 829, 830, 831, 832, 833, 834, 835, 836, 837, 838, 839, 840, 841, 842, 843, 844, 845, 846, 847, 848, 849, 850, 851, 852, 853, 854, 855, 856, 857, 858, 859, 860, 861, 862, 863, 864, 865, 866, 867, 868, 869, 870, 871, 872, 873, 874, 875, 876, 877, 878, 879, 880, 881, 882, 883, 884, 885, 886, 887, 888, 889, 890, 891, 892, 893, 894, 895, 896, 897, 898, 899, 900, 901, 902, 903, 904, 905, 906, 907, 908, 909, 910, 911, 912, 913, 914, 915, 916, 917, 918, 919, 920, 921, 922, 923, 924, 925, 926, 927, 928, 929, 930, 931, 932, 933, 934, 935, 936, 937, 938, 939, 940, 941, 942, 943, 944, 945, 946, 947, 948, 949, 950, 951, 952, 953, 954, 955, 956, 957, 958, 959, 960, 961, 962, 963, 964, 965, 966, 967, 968, 969, 970, 971, 972, 973, 974, 975, 976, 977, 978, 979, 980, 981, 982, 983, 984, 985, 986, 987, 988, 989, 990, 991, 992, 993, 994, 995, 996, 997, 998, 999, 1000, 1001, 1002, 1003, 1004, 1005, 1006, 1007, 1008, 1009, 1010, 1011, 1012, 1013, 1014, 1015, 1016, 1017, 1018, 1019, 1020, 1021, 1022, 1023, 1024, 1025, 1026, 1027, 1028, 1029, 1030, 1031, 1032, 1033, 1034, 1035, 1036, 1037, 1038, 1039, 1040, 1041, 1042, 1043, 1044, 1045, 1046, 1047, 1048, 1049, 1050, 1051, 1052, 1053, 1054, 1055, 1056, 1057, 1058, 1059, 1060, 1061, 1062, 1063, 1064, 1065, 1066, 1067, 1068, 1069, 1070, 1071, 1072, 1073, 1074, 1075, 1076, 1077, 1078, 1079, 1080, 1081, 1082, 1083, 1084, 1085, 1086, 1087, 1088, 1089, 1090, 1091, 1092, 1093, 1094, 1095, 1096, 1097, 1098, 1099, 1100, 1101, 1102, 1103, 1104, 1105, 1106, 1107, 1108, 1109, 1110, 1111, 1112, 1113, 1114, 1115, 1116, 1117, 1118, 1119, 1120, 1121, 1122, 1123, 1124, 1125, 1126, 1127, 1128, 1129, 1130, 1131, 1132, 1133, 1134, 1135, 1136, 1137, 1138, 1139, 1140, 1141, 1142, 1143, 1144, 1145, 1146, 1147, 1148, 1149, 1150, 1151, 1152, 1153, 1154, 1155, 1156, 1157, 1158, 1159, 1160, 1161, 1162, 1163, 1164, 1165, 1166, 1167, 1168, 1169, 1170, 1171, 1172, 1173, 1174, 1175, 1176, 1177, 1178, 1179, 1180, 1181, 1182, 1183, 1184, 1185, 1186, 1187, 1188, 1189, 1190, 1191, 1192, 1193, 1194, 1195, 1196, 1197, 1198, 1199, 1200, 1201, 1202, 1203, 1204, 1205, 1206, 1207, 1208, 1209, 1210, 1211, 1212, 1213, 1214, 1215, 1216, 1217, 1218, 1219, 1220, 1221, 1222, 1223, 1224, 1225, 1226, 1227, 1228, 1229, 1230, 1231, 1232, 1233, 1234, 1235, 1236, 1237, 1238, 1239, 1240, 1241, 1242, 1243, 1244, 1245, 1246, 1247, 1248, 1249, 1250, 1251, 1252, 1253, 1254, 1255, 1256, 1257, 1258, 1259, 1260, 1261, 1262, 1263, 1264, 1265, 1266, 1267, 1268, 1269, 1270, 1271, 1272, 1273, 1274, 1275, 1276, 1277, 1278, 1279, 1280, 1281, 1282, 1283, 1284, 1285, 1286, 1287, 1288, 1289, 1290, 1291, 1292, 1293, 1294, 1295, 1296, 1297, 1298, 1299, 1300, 1301, 1302, 1303, 1416, 1417, 1418, 1419, 1420, 1421, 1422, 1423, 1424, 1425, 1426, 1427, 1428, 1429, 1430, 1431, 1432, 1433, 1434, 1435, 1436, 1437, 1438, 1439, 1440, 1441, 1442, 1443, 1444, 1445, 1446, 1447, 1448, 1449, 1450, 1451, 1452, 1453, 1454, 1455, 1456, 1457, 1458, 1459, 1460, 1461, 1462, 1463, 1464, 1465, 1466, 1467, 1468, 1469, 1470, 1471], 1.0, 'REPLACE')
_vg = ob_garagedoor.vertex_groups.new(name='Cent1')
_vg = ob_garagedoor.vertex_groups.new(name='Cent2')
_vg = ob_garagedoor.vertex_groups.new(name='Cent3')
_vg = ob_garagedoor.vertex_groups.new(name='Cent4')
_vg = ob_garagedoor.vertex_groups.new(name='Cent5')
_m = ob_garagedoor.modifiers.new('Armature', 'ARMATURE')
_m.object = ob_garagedoormech
_m.use_bone_envelopes = True
ob_lamp.location = (4.076, -3.456, 5.904)
ob_lamp.rotation_euler = (0.6503, 0.05522, 1.866)
ob_lamp.lock_rotations_4d = False
ob_lamp.empty_display_type = 'ARROWS'
ob_lamp.color = (0.0, 0.0, 0.0, 0.0)
ob_lamp.lineart.crease_threshold = 0.0
ob_camera.location = (8.232, -15.2, 8.09)
ob_camera.rotation_euler = (1.296, 0.01082, 0.4365)
ob_camera.lock_rotations_4d = False
ob_camera.empty_display_type = 'ARROWS'
ob_camera.color = (0.0, 0.0, 0.0, 0.0)
ob_camera.display_type = 'WIRE'
ob_camera.lineart.crease_threshold = 0.0
ob_garageopener.location = (0.0, -5.0, 8.0)
ob_garageopener.lock_rotations_4d = False
ob_garageopener.empty_display_type = 'ARROWS'
ob_garageopener.color = (0.0, 0.0, 0.0, 1.0)
ob_garageopener.hide_render = True
ob_garageopener.display_type = 'WIRE'
ob_garageopener.show_name = True
ob_garageopener.lineart.crease_threshold = 0.0
ob_lift.location = (0.0, -5.0, 0.5)
ob_lift.lock_rotations_4d = False
ob_lift.empty_display_type = 'ARROWS'
ob_lift.color = (0.0, 0.0, 0.0, 1.0)
ob_lift.hide_render = True
ob_lift.lineart.crease_threshold = 0.0
_m = ob_lift.modifiers.new('Bevel', 'BEVEL')
_m.width = 0.15
_m.width_pct = 0.15
_m.limit_method = 'NONE'
_m.spread = 0.0
_c = ob_lift.constraints.new('LIMIT_LOCATION'); _c.name = 'Const'
_c.use_min_x = True
_c.use_min_y = True
_c.use_min_z = True
_c.use_max_x = True
_c.use_max_y = True
_c.use_max_z = True
_c.min_y = -5.0
_c.min_z = 0.5
_c.max_y = -5.0
_c.max_z = 7.0
ob_garagedoormech.location = (0.0001593, 0.3325, -0.3969)
ob_garagedoormech.lock_rotations_4d = False
ob_garagedoormech.empty_display_type = 'ARROWS'
ob_garagedoormech.color = (0.0, 0.0, 0.0, 1.0)
ob_garagedoormech.lineart.crease_threshold = 0.0
_c = ob_garagedoormech.constraints.new('COPY_LOCATION'); _c.name = 'Const'
_c.target = ob_lift
_c.use_x = False
_c.use_y = False
ob_trackprofile.location = (9.959, 0.0, 0.0)
ob_trackprofile.lock_rotations_4d = False
ob_trackprofile.empty_display_type = 'ARROWS'
ob_trackprofile.color = (0.0, 0.0, 0.0, 1.0)
ob_trackprofile.hide_render = True
ob_trackprofile.lineart.crease_threshold = 0.0
cu_curve_001.bevel_object = ob_trackprofile

# ---- collection membership
col_collection_1.objects.link(ob_garagedoorframe)
col_collection_1.objects.link(ob_trackcu_002)
col_collection_1.objects.link(ob_trackcu_001)
col_collection_1.objects.link(ob_garagedoor)
col_collection_1.objects.link(ob_lamp)
col_collection_1.objects.link(ob_camera)
col_collection_6.objects.link(ob_garageopener)
col_collection_6.objects.link(ob_lift)
col_collection_7.objects.link(ob_garagedoormech)
col_collection_20.objects.link(ob_trackprofile)

# ---- scene / render settings (as saved in the file)
scene.camera = ob_camera
scene.frame_start = 1; scene.frame_end = 250; scene.frame_set(1)
scene.render.engine = 'BLENDER_EEVEE_NEXT'
scene.render.image_settings.file_format = 'JPEG'
scene.render.image_settings.color_mode = 'RGB'
scene.render.image_settings.compression = 90
scene.render.resolution_x = 640
scene.render.resolution_y = 480
scene.render.resolution_percentage = 25
scene.render.pixel_aspect_x = 100.0
scene.render.pixel_aspect_y = 100.0
scene.render.fps = 25
scene.render.dither_intensity = 0.0
scene.render.use_compositing = False
scene.render.use_sequencer = False
scene.render.bake_margin = 2
scene.render.bake_bias = 0.0
scene.render.use_stamp_time = False
scene.render.use_stamp_date = False
scene.render.use_stamp_frame = False
scene.render.use_stamp_camera = False
scene.render.use_stamp_scene = False
scene.render.use_stamp_filename = False
scene.render.use_stamp_render_time = False
scene.render.stamp_font_size = 0
scene.cycles.use_denoising = False
scene.cycles.samples = 10
scene.cycles.sampling_pattern = 'TABULATED_SOBOL'
scene.cycles.light_sampling_threshold = 0.0
scene.cycles.use_adaptive_sampling = False
scene.cycles.use_light_tree = False
scene.cycles.blur_glossy = 0.0
scene.cycles.volume_bounces = 1
scene.cycles.pixel_filter_type = 'GAUSSIAN'
scene.cycles.sample_clamp_indirect = 0.0
scene.view_settings.view_transform = 'Raw'
bpy.context.view_layer.update()
